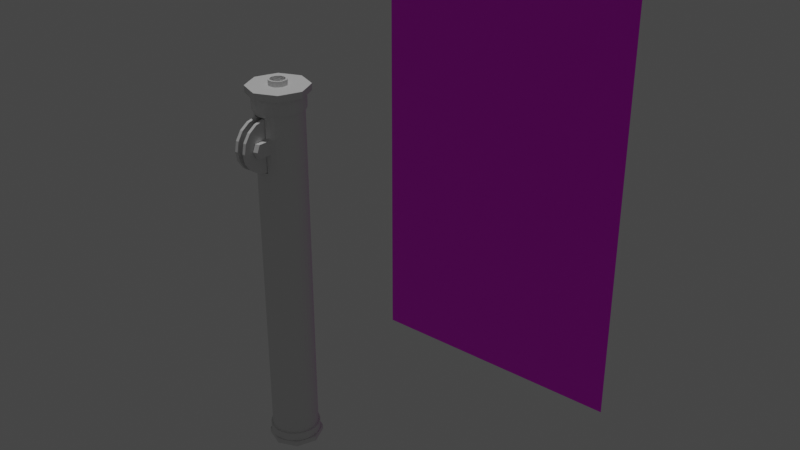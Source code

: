 # Source: pipetteTop.blend  (saved by Blender 2.80.75; exported with 4.5.12 LTS)
import bpy
from mathutils import Matrix  # noqa: F401  (used for matrix-valued properties, if any)

bpy.ops.wm.read_factory_settings(use_empty=True)
scene = bpy.context.scene
scene.name = 'Scene'

# ---- collections
col_collection = bpy.data.collections.new('Collection'); scene.collection.children.link(col_collection)

# ---- images (referenced by path relative to the original .blend; pixels are not part of the script)
import os
ASSET_DIR = os.environ.get("B2B_ASSET_DIR", "")  # directory of the original .blend (textures are referenced by path, not embedded)
HERE = os.path.dirname(os.path.abspath(__file__))  # packed textures are extracted next to this script under _unpacked/

def load_image(name, relpath, width, height, colorspace="sRGB"):
    """Load a texture the original file referenced (path relative to the .blend, or extracted next to this script)."""
    p = next((c for c in (os.path.join(HERE, relpath), os.path.join(ASSET_DIR, relpath)) if relpath and os.path.exists(c)), "")
    if p:
        img = bpy.data.images.load(p, check_existing=True)
        img.name = name
    else:  # same state as the original file: an image datablock whose file is absent (Cycles renders it pink)
        img = bpy.data.images.new(name, width, height)
        img.source = "FILE"
        img.filepath = "//" + (relpath or name)
    img.colorspace_settings.name = colorspace
    return img
img_20190821_101913_jpg = load_image('20190821_101913.jpg', 'refferences/20190821_101913.jpg', 1024, 1024, 'sRGB')

# ---- materials (node trees are filled in below, after node groups)
mat_material_001 = bpy.data.materials.new('Material.001')
mat_material_001.use_transparent_shadow = False

# ---- material node trees
mat_material_001.use_nodes = True; mat_material_001.node_tree.nodes.clear()
_N = mat_material_001.node_tree.nodes; _L = mat_material_001.node_tree.links
n0 = _N.new('ShaderNodeOutputMaterial'); n0.name = 'Material Output'; n0.location = (300, 300)
n1 = _N.new('ShaderNodeBsdfPrincipled'); n1.name = 'Principled BSDF'; n1.location = (10, 300)
n1.distribution = 'GGX'
n1.subsurface_method = 'BURLEY'
n1.inputs[3].default_value = 1.45
n1.inputs[27].default_value = (0.0, 0.0, 0.0, 1.0)
n1.inputs[28].default_value = 1.0
n2 = _N.new('ShaderNodeTexImage'); n2.name = 'Image Texture'; n2.location = (-280, 280)
n2.image = img_20190821_101913_jpg
n3 = _N.new('ShaderNodeTexCoord'); n3.name = 'Texture Coordinate'; n3.location = (-470, 280)
_L.new(n1.outputs[0], n0.inputs[0])
_L.new(n2.outputs[0], n1.inputs[0])
_L.new(n3.outputs[2], n2.inputs[0])
n0.is_active_output = True

# ---- world
world_world = bpy.data.worlds.new('World'); scene.world = world_world
world_world.use_nodes = True; world_world.node_tree.nodes.clear()
_N = world_world.node_tree.nodes; _L = world_world.node_tree.links
n0 = _N.new('ShaderNodeOutputWorld'); n0.name = 'World Output'; n0.location = (300, 300)
n1 = _N.new('ShaderNodeBackground'); n1.name = 'Background'; n1.location = (10, 300)
n1.inputs[0].default_value = (0.05088, 0.05088, 0.05088, 1.0)
_L.new(n1.outputs[0], n0.inputs[0])
n0.is_active_output = True
world_world.color = (0.05088, 0.05088, 0.05088)
world_world.use_sun_shadow = False
world_world.sun_shadow_jitter_overblur = 0.0

# ---- lights
light_sun = bpy.data.lights.new('Sun', 'SUN')
light_sun.transmission_factor = 0.0
light_sun.energy = 1.0
light_sun.shadow_soft_size = 0.125

# ---- meshes
me_plane = bpy.data.meshes.new('Plane')
me_plane.from_pydata([(-1.0, -1.0, 0.0), (1.0, -1.0, 0.0), (-1.0, 1.0, 0.0), (1.0, 1.0, 0.0)], [], [(0, 1, 3, 2)])
_uv = me_plane.uv_layers.new(name='UVMap')
_uv.uv.foreach_set('vector', [0.0, 0.0, 1.0, 0.0, 1.0, 1.0, 0.0, 1.0])
me_plane.materials.append(mat_material_001)
me_plane.use_remesh_preserve_volume = False
me_plane.use_remesh_preserve_attributes = False
me_plane.use_mirror_vertex_groups = False
me_plane.update()
me_cylinder_002 = bpy.data.meshes.new('Cylinder.002')
me_cylinder_002.from_pydata([(0.0, 100.0, -100.0), (0.0, 100.0, 100.0), (19.51, 98.08, -100.0), (19.51, 98.08, 100.0), (38.27, 92.39, -100.0), (38.27, 92.39, 100.0), (55.56, 83.15, -100.0), (55.56, 83.15, 100.0), (70.71, 70.71, -100.0), (70.71, 70.71, 100.0), (83.15, 55.56, -100.0), (83.15, 55.56, 100.0), (92.39, 38.27, -100.0), (92.39, 38.27, 100.0), (98.08, 19.51, -100.0), (98.08, 19.51, 100.0), (100.0, 7.55e-06, -100.0), (100.0, 7.55e-06, 100.0), (98.08, -19.51, -100.0), (98.08, -19.51, 100.0), (92.39, -38.27, -100.0), (92.39, -38.27, 100.0), (83.15, -55.56, -100.0), (83.15, -55.56, 100.0), (70.71, -70.71, -100.0), (70.71, -70.71, 100.0), (55.56, -83.15, -100.0), (55.56, -83.15, 100.0), (38.27, -92.39, -100.0), (38.27, -92.39, 100.0), (19.51, -98.08, -100.0), (19.51, -98.08, 100.0), (-3.258e-05, -100.0, -100.0), (-3.258e-05, -100.0, 100.0), (-19.51, -98.08, -100.0), (-19.51, -98.08, 100.0), (-38.27, -92.39, -100.0), (-38.27, -92.39, 100.0), (-55.56, -83.15, -100.0), (-55.56, -83.15, 100.0), (-70.71, -70.71, -100.0), (-70.71, -70.71, 100.0), (-83.15, -55.56, -100.0), (-83.15, -55.56, 100.0), (-92.39, -38.27, -100.0), (-92.39, -38.27, 100.0), (-98.08, -19.51, -100.0), (-98.08, -19.51, 100.0), (-100.0, 9.656e-05, -100.0), (-100.0, 9.656e-05, 100.0), (-98.08, 19.51, -100.0), (-98.08, 19.51, 100.0), (-92.39, 38.27, -100.0), (-92.39, 38.27, 100.0), (-83.15, 55.56, -100.0), (-83.15, 55.56, 100.0), (-70.71, 70.71, -100.0), (-70.71, 70.71, 100.0), (-55.56, 83.15, -100.0), (-55.56, 83.15, 100.0), (-38.27, 92.39, -100.0), (-38.27, 92.39, 100.0), (-19.51, 98.08, -100.0), (-19.51, 98.08, 100.0), (-7.276e-12, 100.0, -104.9), (19.51, 98.08, -104.9), (19.51, 98.08, 108.4), (-7.276e-12, 100.0, 108.4), (38.27, 92.39, -104.9), (38.27, 92.39, 108.4), (55.56, 83.15, -104.9), (55.56, 83.15, 108.4), (70.71, 70.71, -104.9), (70.71, 70.71, 108.4), (83.15, 55.56, -104.9), (83.15, 55.56, 108.4), (92.39, 38.27, -104.9), (92.39, 38.27, 108.4), (98.08, 19.51, -104.9), (98.08, 19.51, 108.4), (100.0, 7.55e-06, -104.9), (100.0, 7.55e-06, 108.4), (98.08, -19.51, -104.9), (98.08, -19.51, 108.4), (92.39, -38.27, -104.9), (92.39, -38.27, 108.4), (83.15, -55.56, -104.9), (83.15, -55.56, 108.4), (70.71, -70.71, -104.9), (70.71, -70.71, 108.4), (55.56, -83.15, -104.9), (55.56, -83.15, 108.4), (38.27, -92.39, -104.9), (38.27, -92.39, 108.4), (19.51, -98.08, -104.9), (19.51, -98.08, 108.4), (-3.258e-05, -100.0, -104.9), (-3.258e-05, -100.0, 108.4), (-19.51, -98.08, -104.9), (-19.51, -98.08, 108.4), (-38.27, -92.39, -104.9), (-38.27, -92.39, 108.4), (-55.56, -83.15, -104.9), (-55.56, -83.15, 108.4), (-70.71, -70.71, -104.9), (-70.71, -70.71, 108.4), (-83.15, -55.56, -104.9), (-83.15, -55.56, 108.4), (-92.39, -38.27, -104.9), (-92.39, -38.27, 108.4), (-98.08, -19.51, -104.9), (-98.08, -19.51, 108.4), (-100.0, 9.656e-05, -104.9), (-100.0, 9.656e-05, 108.4), (-98.08, 19.51, -104.9), (-98.08, 19.51, 108.4), (-92.39, 38.27, -104.9), (-92.39, 38.27, 108.4), (-83.15, 55.56, -104.9), (-83.15, 55.56, 108.4), (-70.71, 70.71, -104.9), (-70.71, 70.71, 108.4), (-55.56, 83.15, -104.9), (-55.56, 83.15, 108.4), (-38.27, 92.39, -104.9), (-38.27, 92.39, 108.4), (-19.51, 98.08, -104.9), (-19.51, 98.08, 108.4), (-1.96e-05, 108.0, -99.84), (21.08, 106.0, -99.84), (21.08, 106.0, 99.84), (-1.96e-05, 108.0, 99.84), (41.34, 99.81, -99.84), (41.34, 99.81, 99.84), (60.02, 89.82, -99.84), (60.02, 89.82, 99.84), (76.39, 76.39, -99.84), (76.39, 76.39, 99.84), (89.82, 60.02, -99.84), (89.82, 60.02, 99.84), (99.81, 41.34, -99.84), (99.81, 41.34, 99.84), (106.0, 21.08, -99.84), (106.0, 21.08, 99.84), (108.0, 5.694e-06, -99.84), (108.0, 5.694e-06, 99.84), (106.0, -21.08, -99.84), (106.0, -21.08, 99.84), (99.81, -41.34, -99.84), (99.81, -41.34, 99.84), (89.82, -60.02, -99.84), (89.82, -60.02, 99.84), (76.39, -76.39, -99.84), (76.39, -76.39, 99.84), (60.02, -89.82, -99.84), (60.02, -89.82, 99.84), (41.34, -99.81, -99.84), (41.34, -99.81, 99.84), (21.08, -106.0, -99.84), (21.08, -106.0, 99.84), (-5.48e-05, -108.0, -99.84), (-5.48e-05, -108.0, 99.84), (-21.08, -106.0, -99.84), (-21.08, -106.0, 99.84), (-41.34, -99.81, -99.84), (-41.34, -99.81, 99.84), (-60.02, -89.82, -99.84), (-60.02, -89.82, 99.84), (-76.39, -76.39, -99.84), (-76.39, -76.39, 99.84), (-89.82, -60.02, -99.84), (-89.82, -60.02, 99.84), (-99.81, -41.34, -99.84), (-99.81, -41.34, 99.84), (-106.0, -21.08, -99.84), (-106.0, -21.08, 99.84), (-108.0, 0.0001019, -99.84), (-108.0, 0.0001019, 99.84), (-106.0, 21.08, -99.84), (-106.0, 21.08, 99.84), (-99.81, 41.34, -99.84), (-99.81, 41.34, 99.84), (-89.82, 60.02, -99.84), (-89.82, 60.02, 99.84), (-76.39, 76.39, -99.84), (-76.39, 76.39, 99.84), (-60.02, 89.82, -99.84), (-60.02, 89.82, 99.84), (-41.34, 99.81, -99.84), (-41.34, 99.81, 99.84), (-21.08, 106.0, -99.84), (-21.08, 106.0, 99.84), (-1.96e-05, 108.0, -104.7), (21.08, 106.0, -104.7), (21.08, 106.0, 108.2), (-1.96e-05, 108.0, 108.2), (41.34, 99.81, -104.7), (41.34, 99.81, 108.2), (60.02, 89.82, -104.7), (60.02, 89.82, 108.2), (76.39, 76.39, -104.7), (76.39, 76.39, 108.2), (89.82, 60.02, -104.7), (89.82, 60.02, 108.2), (99.81, 41.34, -104.7), (99.81, 41.34, 108.2), (106.0, 21.08, -104.7), (106.0, 21.08, 108.2), (108.0, 5.694e-06, -104.7), (108.0, 5.694e-06, 108.2), (106.0, -21.08, -104.7), (106.0, -21.08, 108.2), (99.81, -41.34, -104.7), (99.81, -41.34, 108.2), (89.82, -60.02, -104.7), (89.82, -60.02, 108.2), (76.39, -76.39, -104.7), (76.39, -76.39, 108.2), (60.02, -89.82, -104.7), (60.02, -89.82, 108.2), (41.34, -99.81, -104.7), (41.34, -99.81, 108.2), (21.08, -106.0, -104.7), (21.08, -106.0, 108.2), (-5.48e-05, -108.0, -104.7), (-5.48e-05, -108.0, 108.2), (-21.08, -106.0, -104.7), (-21.08, -106.0, 108.2), (-41.34, -99.81, -104.7), (-41.34, -99.81, 108.2), (-60.02, -89.82, -104.7), (-60.02, -89.82, 108.2), (-76.39, -76.39, -104.7), (-76.39, -76.39, 108.2), (-89.82, -60.02, -104.7), (-89.82, -60.02, 108.2), (-99.81, -41.34, -104.7), (-99.81, -41.34, 108.2), (-106.0, -21.08, -104.7), (-106.0, -21.08, 108.2), (-108.0, 0.0001019, -104.7), (-108.0, 0.0001019, 108.2), (-106.0, 21.08, -104.7), (-106.0, 21.08, 108.2), (-99.81, 41.34, -104.7), (-99.81, 41.34, 108.2), (-89.82, 60.02, -104.7), (-89.82, 60.02, 108.2), (-76.39, 76.39, -104.7), (-76.39, 76.39, 108.2), (-60.02, 89.82, -104.7), (-60.02, 89.82, 108.2), (-41.34, 99.81, -104.7), (-41.34, 99.81, 108.2), (-21.08, 106.0, -104.7), (-21.08, 106.0, 108.2), (0.0, 100.0, 97.58), (19.51, 98.08, 97.58), (38.27, 92.39, 97.58), (55.56, 83.15, 97.58), (70.71, 70.71, 97.58), (83.15, 55.56, 97.58), (92.39, 38.27, 97.58), (98.08, 19.51, 97.58), (100.0, 7.55e-06, 97.58), (98.08, -19.51, 97.58), (92.39, -38.27, 97.58), (83.15, -55.56, 97.58), (70.71, -70.71, 97.58), (55.56, -83.15, 97.58), (38.27, -92.39, 97.58), (19.51, -98.08, 97.58), (-3.258e-05, -100.0, 97.58), (-19.51, -98.08, 97.58), (-38.27, -92.39, 97.58), (-55.56, -83.15, 97.58), (-70.71, -70.71, 97.58), (-83.15, -55.56, 97.58), (-92.39, -38.27, 97.58), (-98.08, -19.51, 97.58), (-100.0, 9.656e-05, 97.58), (-98.08, 19.51, 97.58), (-92.39, 38.27, 97.58), (-83.15, 55.56, 97.58), (-70.71, 70.71, 97.58), (-55.56, 83.15, 97.58), (-38.27, 92.39, 97.58), (-19.51, 98.08, 97.58), (19.51, 98.08, 66.78), (38.27, 92.39, 66.78), (55.56, 83.15, 66.78), (70.71, 70.71, 66.78), (83.15, 55.56, 66.78), (92.39, 38.27, 66.78), (98.08, 19.51, 66.78), (100.0, 7.55e-06, 66.78), (98.08, -19.51, 66.78), (92.39, -38.27, 66.78), (83.15, -55.56, 66.78), (70.71, -70.71, 66.78), (55.56, -83.15, 66.78), (38.27, -92.39, 66.78), (19.51, -98.08, 66.78), (-3.258e-05, -100.0, 66.78), (-19.51, -98.08, 66.78), (-38.27, -92.39, 66.78), (-55.56, -83.15, 66.78), (-70.71, -70.71, 66.78), (-83.15, -55.56, 66.78), (-92.39, -38.27, 66.78), (-98.08, -19.51, 66.78), (-100.0, 9.656e-05, 66.78), (-98.08, 19.51, 66.78), (-92.39, 38.27, 66.78), (-83.15, 55.56, 66.78), (-70.71, 70.71, 66.78), (-55.56, 83.15, 66.78), (-38.27, 92.39, 66.78), (-19.51, 98.08, 66.78), (0.0, 100.0, 66.78), (-7.276e-12, 100.0, 78.26), (-7.276e-12, 100.0, 86.1), (19.51, 98.08, 86.1), (19.51, 98.08, 78.26), (38.27, 92.39, 86.1), (38.27, 92.39, 78.26), (55.56, 83.15, 86.1), (55.56, 83.15, 78.26), (70.71, 70.71, 86.1), (70.71, 70.71, 78.26), (83.15, 55.56, 86.1), (83.15, 55.56, 78.26), (92.39, 38.27, 86.1), (92.39, 38.27, 78.26), (98.08, 19.51, 86.1), (98.08, 19.51, 78.26), (100.0, 7.55e-06, 86.1), (100.0, 7.55e-06, 78.26), (98.08, -19.51, 86.1), (98.08, -19.51, 78.26), (92.39, -38.27, 86.1), (92.39, -38.27, 78.26), (83.15, -55.56, 86.1), (83.15, -55.56, 78.26), (70.71, -70.71, 86.1), (70.71, -70.71, 78.26), (55.56, -83.15, 86.1), (55.56, -83.15, 78.26), (38.27, -92.39, 86.1), (38.27, -92.39, 78.26), (19.51, -98.08, 86.1), (19.51, -98.08, 78.26), (-38.27, -71.74, 97.58), (-19.51, -77.43, 97.58), (-3.258e-05, -79.35, 97.58), (19.51, -77.43, 97.58), (-38.27, -92.39, 86.1), (-38.27, -92.39, 78.26), (-55.56, -83.15, 86.1), (-55.56, -83.15, 78.26), (-70.71, -70.71, 86.1), (-70.71, -70.71, 78.26), (-83.15, -55.56, 86.1), (-83.15, -55.56, 78.26), (-92.39, -38.27, 86.1), (-92.39, -38.27, 78.26), (-98.08, -19.51, 86.1), (-98.08, -19.51, 78.26), (-100.0, 9.656e-05, 86.1), (-100.0, 9.656e-05, 78.26), (-98.08, 19.51, 86.1), (-98.08, 19.51, 78.26), (-92.39, 38.27, 86.1), (-92.39, 38.27, 78.26), (-83.15, 55.56, 86.1), (-83.15, 55.56, 78.26), (-70.71, 70.71, 86.1), (-70.71, 70.71, 78.26), (-55.56, 83.15, 86.1), (-55.56, 83.15, 78.26), (-38.27, 92.39, 86.1), (-38.27, 92.39, 78.26), (-19.51, 98.08, 86.1), (-19.51, 98.08, 78.26), (19.51, -77.43, 66.78), (-3.258e-05, -79.35, 66.78), (-19.51, -77.43, 66.78), (-38.27, -71.74, 66.78), (19.51, -77.43, 86.1), (19.51, -77.43, 78.26), (-38.27, -71.74, 86.1), (-38.27, -71.74, 78.26), (-38.27, -71.74, 82.18), (-7.276e-12, 100.0, 82.18), (19.51, 98.08, 82.18), (38.27, 92.39, 82.18), (55.56, 83.15, 82.18), (70.71, 70.71, 82.18), (83.15, 55.56, 82.18), (92.39, 38.27, 82.18), (98.08, 19.51, 82.18), (100.0, 7.55e-06, 82.18), (98.08, -19.51, 82.18), (92.39, -38.27, 82.18), (83.15, -55.56, 82.18), (70.71, -70.71, 82.18), (55.56, -83.15, 82.18), (38.27, -92.39, 82.18), (19.51, -98.08, 82.18), (19.51, -77.43, 82.18), (-38.27, -92.39, 82.18), (-55.56, -83.15, 82.18), (-70.71, -70.71, 82.18), (-83.15, -55.56, 82.18), (-92.39, -38.27, 82.18), (-98.08, -19.51, 82.18), (-100.0, 9.656e-05, 82.18), (-98.08, 19.51, 82.18), (-92.39, 38.27, 82.18), (-83.15, 55.56, 82.18), (-70.71, 70.71, 82.18), (-55.56, 83.15, 82.18), (-38.27, 92.39, 82.18), (-19.51, 98.08, 82.18), (38.27, -161.7, 82.18), (38.27, -148.9, 78.26), (19.51, -167.4, 82.18), (19.51, -154.6, 78.26), (-38.27, -161.7, 82.18), (-38.27, -148.9, 78.26), (-55.56, -152.5, 82.18), (-55.56, -139.6, 78.26), (38.27, -148.9, 86.1), (19.51, -154.6, 86.1), (-38.27, -148.9, 86.1), (-55.56, -139.6, 86.1)], [], [(256, 1, 3, 257), (257, 3, 5, 258), (258, 5, 7, 259), (259, 7, 9, 260), (260, 9, 11, 261), (261, 11, 13, 262), (262, 13, 15, 263), (263, 15, 17, 264), (264, 17, 19, 265), (265, 19, 21, 266), (266, 21, 23, 267), (267, 23, 25, 268), (268, 25, 27, 269), (269, 27, 29, 270), (270, 29, 31, 271), (271, 31, 33, 272), (272, 33, 35, 273), (273, 35, 37, 274), (274, 37, 39, 275), (275, 39, 41, 276), (276, 41, 43, 277), (277, 43, 45, 278), (278, 45, 47, 279), (279, 47, 49, 280), (280, 49, 51, 281), (281, 51, 53, 282), (282, 53, 55, 283), (283, 55, 57, 284), (284, 57, 59, 285), (285, 59, 61, 286), (110, 108, 236, 238), (286, 61, 63, 287), (287, 63, 1, 256), (24, 26, 154, 152), (66, 67, 127, 125, 123, 121, 119, 117, 115, 113, 111, 109, 107, 105, 103, 101, 99, 97, 95, 93, 91, 89, 87, 85, 83, 81, 79, 77, 75, 73, 71, 69), (64, 65, 68, 70, 72, 74, 76, 78, 80, 82, 84, 86, 88, 90, 92, 94, 96, 98, 100, 102, 104, 106, 108, 110, 112, 114, 116, 118, 120, 122, 124, 126), (58, 60, 188, 186), (107, 109, 237, 235), (108, 106, 234, 236), (25, 23, 151, 153), (59, 57, 185, 187), (105, 107, 235, 233), (22, 24, 152, 150), (56, 58, 186, 184), (106, 104, 232, 234), (103, 105, 233, 231), (23, 21, 149, 151), (57, 55, 183, 185), (104, 102, 230, 232), (20, 22, 150, 148), (54, 56, 184, 182), (101, 103, 231, 229), (102, 100, 228, 230), (21, 19, 147, 149), (55, 53, 181, 183), (99, 101, 229, 227), (18, 20, 148, 146), (52, 54, 182, 180), (100, 98, 226, 228), (97, 99, 227, 225), (19, 17, 145, 147), (53, 51, 179, 181), (98, 96, 224, 226), (16, 18, 146, 144), (50, 52, 180, 178), (95, 97, 225, 223), (96, 94, 222, 224), (17, 15, 143, 145), (51, 49, 177, 179), (93, 95, 223, 221), (14, 16, 144, 142), (48, 50, 178, 176), (94, 92, 220, 222), (91, 93, 221, 219), (15, 13, 141, 143), (49, 47, 175, 177), (92, 90, 218, 220), (12, 14, 142, 140), (46, 48, 176, 174), (89, 91, 219, 217), (90, 88, 216, 218), (13, 11, 139, 141), (47, 45, 173, 175), (87, 89, 217, 215), (10, 12, 140, 138), (44, 46, 174, 172), (88, 86, 214, 216), (85, 87, 215, 213), (11, 9, 137, 139), (45, 43, 171, 173), (86, 84, 212, 214), (8, 10, 138, 136), (42, 44, 172, 170), (83, 85, 213, 211), (84, 82, 210, 212), (9, 7, 135, 137), (43, 41, 169, 171), (81, 83, 211, 209), (174, 176, 240, 238), (141, 139, 203, 205), (159, 157, 221, 223), (177, 175, 239, 241), (140, 142, 206, 204), (158, 160, 224, 222), (143, 141, 205, 207), (176, 178, 242, 240), (161, 159, 223, 225), (179, 177, 241, 243), (142, 144, 208, 206), (160, 162, 226, 224), (145, 143, 207, 209), (178, 180, 244, 242), (163, 161, 225, 227), (181, 179, 243, 245), (144, 146, 210, 208), (162, 164, 228, 226), (147, 145, 209, 211), (128, 129, 193, 192), (180, 182, 246, 244), (165, 163, 227, 229), (130, 131, 195, 194), (183, 181, 245, 247), (146, 148, 212, 210), (164, 166, 230, 228), (149, 147, 211, 213), (182, 184, 248, 246), (167, 165, 229, 231), (129, 132, 196, 193), (185, 183, 247, 249), (148, 150, 214, 212), (133, 130, 194, 197), (166, 168, 232, 230), (151, 149, 213, 215), (184, 186, 250, 248), (169, 167, 231, 233), (132, 134, 198, 196), (187, 185, 249, 251), (150, 152, 216, 214), (135, 133, 197, 199), (168, 170, 234, 232), (153, 151, 215, 217), (186, 188, 252, 250), (171, 169, 233, 235), (134, 136, 200, 198), (189, 187, 251, 253), (152, 154, 218, 216), (137, 135, 199, 201), (170, 172, 236, 234), (155, 153, 217, 219), (188, 190, 254, 252), (173, 171, 235, 237), (136, 138, 202, 200), (191, 189, 253, 255), (154, 156, 220, 218), (139, 137, 201, 203), (172, 174, 238, 236), (157, 155, 219, 221), (190, 128, 192, 254), (175, 173, 237, 239), (138, 140, 204, 202), (131, 191, 255, 195), (156, 158, 222, 220), (61, 59, 187, 189), (27, 25, 153, 155), (109, 111, 239, 237), (112, 110, 238, 240), (60, 62, 190, 188), (26, 28, 156, 154), (111, 113, 241, 239), (63, 61, 189, 191), (29, 27, 155, 157), (114, 112, 240, 242), (113, 115, 243, 241), (62, 0, 128, 190), (28, 30, 158, 156), (116, 114, 242, 244), (1, 63, 191, 131), (31, 29, 157, 159), (115, 117, 245, 243), (65, 64, 192, 193), (118, 116, 244, 246), (67, 66, 194, 195), (30, 32, 160, 158), (117, 119, 247, 245), (68, 65, 193, 196), (33, 31, 159, 161), (120, 118, 246, 248), (66, 69, 197, 194), (119, 121, 249, 247), (70, 68, 196, 198), (32, 34, 162, 160), (122, 120, 248, 250), (69, 71, 199, 197), (35, 33, 161, 163), (121, 123, 251, 249), (72, 70, 198, 200), (124, 122, 250, 252), (0, 2, 129, 128), (71, 73, 201, 199), (34, 36, 164, 162), (123, 125, 253, 251), (3, 1, 131, 130), (74, 72, 200, 202), (37, 35, 163, 165), (126, 124, 252, 254), (73, 75, 203, 201), (125, 127, 255, 253), (76, 74, 202, 204), (36, 38, 166, 164), (64, 126, 254, 192), (2, 4, 132, 129), (75, 77, 205, 203), (39, 37, 165, 167), (127, 67, 195, 255), (5, 3, 130, 133), (78, 76, 204, 206), (77, 79, 207, 205), (38, 40, 168, 166), (4, 6, 134, 132), (80, 78, 206, 208), (41, 39, 167, 169), (7, 5, 133, 135), (79, 81, 209, 207), (82, 80, 208, 210), (40, 42, 170, 168), (6, 8, 136, 134), (382, 287, 256, 321), (380, 286, 287, 382), (378, 285, 286, 380), (376, 284, 285, 378), (374, 283, 284, 376), (372, 282, 283, 374), (370, 281, 282, 372), (368, 280, 281, 370), (366, 279, 280, 368), (364, 278, 279, 366), (362, 277, 278, 364), (360, 276, 277, 362), (358, 275, 276, 360), (356, 274, 275, 358), (302, 351, 389, 384), (304, 303, 385, 386), (272, 273, 353, 354), (348, 270, 271, 350), (346, 269, 270, 348), (344, 268, 269, 346), (342, 267, 268, 344), (340, 266, 267, 342), (338, 265, 266, 340), (336, 264, 265, 338), (334, 263, 264, 336), (332, 262, 263, 334), (330, 261, 262, 332), (328, 260, 261, 330), (326, 259, 260, 328), (324, 258, 259, 326), (322, 257, 258, 324), (321, 256, 257, 322), (0, 319, 288, 2), (2, 288, 289, 4), (4, 289, 290, 6), (6, 290, 291, 8), (8, 291, 292, 10), (10, 292, 293, 12), (12, 293, 294, 14), (14, 294, 295, 16), (16, 295, 296, 18), (18, 296, 297, 20), (20, 297, 298, 22), (22, 298, 299, 24), (24, 299, 300, 26), (26, 300, 301, 28), (28, 301, 302, 30), (30, 302, 303, 32), (32, 303, 304, 34), (34, 304, 305, 36), (36, 305, 306, 38), (38, 306, 307, 40), (40, 307, 308, 42), (42, 308, 309, 44), (44, 309, 310, 46), (46, 310, 311, 48), (48, 311, 312, 50), (50, 312, 313, 52), (52, 313, 314, 54), (54, 314, 315, 56), (56, 315, 316, 58), (58, 316, 317, 60), (60, 317, 318, 62), (62, 318, 319, 0), (319, 320, 323, 288), (393, 321, 322, 394), (288, 323, 325, 289), (394, 322, 324, 395), (289, 325, 327, 290), (395, 324, 326, 396), (290, 327, 329, 291), (396, 326, 328, 397), (291, 329, 331, 292), (397, 328, 330, 398), (292, 331, 333, 293), (398, 330, 332, 399), (293, 333, 335, 294), (399, 332, 334, 400), (294, 335, 337, 295), (400, 334, 336, 401), (295, 337, 339, 296), (401, 336, 338, 402), (296, 339, 341, 297), (402, 338, 340, 403), (297, 341, 343, 298), (403, 340, 342, 404), (298, 343, 345, 299), (404, 342, 344, 405), (299, 345, 347, 300), (405, 344, 346, 406), (300, 347, 349, 301), (406, 346, 348, 407), (301, 349, 351, 302), (411, 359, 431, 430), (357, 305, 387, 391), (408, 350, 388, 409), (303, 302, 384, 385), (273, 274, 352, 353), (410, 357, 391, 392), (350, 271, 355, 388), (305, 357, 359, 306), (410, 356, 434, 428), (306, 359, 361, 307), (411, 358, 360, 412), (307, 361, 363, 308), (412, 360, 362, 413), (308, 363, 365, 309), (413, 362, 364, 414), (309, 365, 367, 310), (414, 364, 366, 415), (310, 367, 369, 311), (415, 366, 368, 416), (311, 369, 371, 312), (416, 368, 370, 417), (312, 371, 373, 313), (417, 370, 372, 418), (313, 373, 375, 314), (418, 372, 374, 419), (314, 375, 377, 315), (419, 374, 376, 420), (315, 377, 379, 316), (420, 376, 378, 421), (316, 379, 381, 317), (421, 378, 380, 422), (317, 381, 383, 318), (422, 380, 382, 423), (318, 383, 320, 319), (423, 382, 321, 393), (271, 272, 354, 355), (274, 356, 390, 352), (305, 304, 386, 387), (383, 423, 393, 320), (381, 422, 423, 383), (379, 421, 422, 381), (377, 420, 421, 379), (375, 419, 420, 377), (373, 418, 419, 375), (371, 417, 418, 373), (369, 416, 417, 371), (367, 415, 416, 369), (365, 414, 415, 367), (363, 413, 414, 365), (361, 412, 413, 363), (359, 411, 412, 361), (359, 357, 429, 431), (356, 410, 392, 390), (351, 408, 409, 389), (348, 350, 433, 432), (347, 406, 407, 349), (345, 405, 406, 347), (343, 404, 405, 345), (341, 403, 404, 343), (339, 402, 403, 341), (337, 401, 402, 339), (335, 400, 401, 337), (333, 399, 400, 335), (331, 398, 399, 333), (329, 397, 398, 331), (327, 396, 397, 329), (325, 395, 396, 327), (323, 394, 395, 325), (320, 393, 394, 323), (424, 432, 433, 426), (428, 434, 435, 430), (429, 428, 430, 431), (425, 424, 426, 427), (349, 407, 424, 425), (407, 348, 432, 424), (356, 358, 435, 434), (358, 411, 430, 435), (350, 408, 426, 433), (357, 410, 428, 429), (351, 349, 425, 427), (408, 351, 427, 426)])
_uv = me_cylinder_002.uv_layers.new(name='UVMap')
_uv.uv.foreach_set('vector', [1.0, 0.9939, 1.0, 1.0, 0.9688, 1.0, 0.9688, 0.9939, 0.9688, 0.9939, 0.9688, 1.0, 0.9375, 1.0, 0.9375, 0.9939, 0.9375, 0.9939, 0.9375, 1.0, 0.9062, 1.0, 0.9062, 0.9939, 0.9062, 0.9939, 0.9062, 1.0, 0.875, 1.0, 0.875, 0.9939, 0.875, 0.9939, 0.875, 1.0, 0.8438, 1.0, 0.8438, 0.9939, 0.8438, 0.9939, 0.8438, 1.0, 0.8125, 1.0, 0.8125, 0.9939, 0.8125, 0.9939, 0.8125, 1.0, 0.7812, 1.0, 0.7812, 0.9939, 0.7812, 0.9939, 0.7812, 1.0, 0.75, 1.0, 0.75, 0.9939, 0.75, 0.9939, 0.75, 1.0, 0.7188, 1.0, 0.7188, 0.9939, 0.7188, 0.9939, 0.7188, 1.0, 0.6875, 1.0, 0.6875, 0.9939, 0.6875, 0.9939, 0.6875, 1.0, 0.6562, 1.0, 0.6562, 0.9939, 0.6562, 0.9939, 0.6562, 1.0, 0.625, 1.0, 0.625, 0.9939, 0.625, 0.9939, 0.625, 1.0, 0.5938, 1.0, 0.5938, 0.9939, 0.5938, 0.9939, 0.5938, 1.0, 0.5625, 1.0, 0.5625, 0.9939, 0.5625, 0.9939, 0.5625, 1.0, 0.5312, 1.0, 0.5312, 0.9939, 0.5312, 0.9939, 0.5312, 1.0, 0.5, 1.0, 0.5, 0.9939, 0.5, 0.9939, 0.5, 1.0, 0.4688, 1.0, 0.4688, 0.9939, 0.4688, 0.9939, 0.4688, 1.0, 0.4375, 1.0, 0.4375, 0.9939, 0.4375, 0.9939, 0.4375, 1.0, 0.4062, 1.0, 0.4062, 0.9939, 0.4062, 0.9939, 0.4062, 1.0, 0.375, 1.0, 0.375, 0.9939, 0.375, 0.9939, 0.375, 1.0, 0.3438, 1.0, 0.3438, 0.9939, 0.3438, 0.9939, 0.3438, 1.0, 0.3125, 1.0, 0.3125, 0.9939, 0.3125, 0.9939, 0.3125, 1.0, 0.2812, 1.0, 0.2812, 0.9939, 0.2812, 0.9939, 0.2812, 1.0, 0.25, 1.0, 0.25, 0.9939, 0.25, 0.9939, 0.25, 1.0, 0.2188, 1.0, 0.2188, 0.9939, 0.2188, 0.9939, 0.2188, 1.0, 0.1875, 1.0, 0.1875, 0.9939, 0.1875, 0.9939, 0.1875, 1.0, 0.1562, 1.0, 0.1562, 0.9939, 0.1562, 0.9939, 0.1562, 1.0, 0.125, 1.0, 0.125, 0.9939, 0.125, 0.9939, 0.125, 1.0, 0.09375, 1.0, 0.09375, 0.9939, 0.09375, 0.9939, 0.09375, 1.0, 0.0625, 1.0, 0.0625, 0.9939, 0.5146, 0.2032, 0.5283, 0.1582, 0.5283, 0.1582, 0.5146, 0.2032, 0.0625, 0.9939, 0.0625, 1.0, 0.03125, 1.0, 0.03125, 0.9939, 0.03125, 0.9939, 0.03125, 1.0, 0.0, 1.0, 0.0, 0.9939, 0.625, 0.5, 0.5938, 0.5, 0.5938, 0.5, 0.625, 0.5, 0.2968, 0.4854, 0.25, 0.49, 0.2032, 0.4854, 0.1582, 0.4717, 0.1167, 0.4496, 0.08029, 0.4197, 0.05045, 0.3833, 0.02827, 0.3418, 0.01461, 0.2968, 0.01, 0.25, 0.01461, 0.2032, 0.02827, 0.1582, 0.05045, 0.1167, 0.08029, 0.08029, 0.1167, 0.05045, 0.1582, 0.02827, 0.2032, 0.01461, 0.25, 0.01, 0.2968, 0.01461, 0.3418, 0.02827, 0.3833, 0.05045, 0.4197, 0.08029, 0.4496, 0.1167, 0.4717, 0.1582, 0.4854, 0.2032, 0.49, 0.25, 0.4854, 0.2968, 0.4717, 0.3418, 0.4496, 0.3833, 0.4197, 0.4197, 0.3833, 0.4496, 0.3418, 0.4717, 0.75, 0.49, 0.7968, 0.4854, 0.8418, 0.4717, 0.8833, 0.4496, 0.9197, 0.4197, 0.9496, 0.3833, 0.9717, 0.3418, 0.9854, 0.2968, 0.99, 0.25, 0.9854, 0.2032, 0.9717, 0.1582, 0.9496, 0.1167, 0.9197, 0.08029, 0.8833, 0.05045, 0.8418, 0.02827, 0.7968, 0.01461, 0.75, 0.01, 0.7032, 0.01461, 0.6582, 0.02827, 0.6167, 0.05045, 0.5803, 0.08029, 0.5504, 0.1167, 0.5283, 0.1582, 0.5146, 0.2032, 0.51, 0.25, 0.5146, 0.2968, 0.5283, 0.3418, 0.5504, 0.3833, 0.5803, 0.4197, 0.6167, 0.4496, 0.6582, 0.4717, 0.7032, 0.4854, 0.09375, 0.5, 0.0625, 0.5, 0.0625, 0.5, 0.09375, 0.5, 0.05045, 0.1167, 0.02827, 0.1582, 0.02827, 0.1582, 0.05045, 0.1167, 0.5283, 0.1582, 0.5504, 0.1167, 0.5504, 0.1167, 0.5283, 0.1582, 0.625, 1.0, 0.6562, 1.0, 0.6562, 1.0, 0.625, 1.0, 0.09375, 1.0, 0.125, 1.0, 0.125, 1.0, 0.09375, 1.0, 0.08029, 0.08029, 0.05045, 0.1167, 0.05045, 0.1167, 0.08029, 0.08029, 0.6562, 0.5, 0.625, 0.5, 0.625, 0.5, 0.6562, 0.5, 0.125, 0.5, 0.09375, 0.5, 0.09375, 0.5, 0.125, 0.5, 0.5504, 0.1167, 0.5803, 0.08029, 0.5803, 0.08029, 0.5504, 0.1167, 0.1167, 0.05045, 0.08029, 0.08029, 0.08029, 0.08029, 0.1167, 0.05045, 0.6562, 1.0, 0.6875, 1.0, 0.6875, 1.0, 0.6562, 1.0, 0.125, 1.0, 0.1562, 1.0, 0.1562, 1.0, 0.125, 1.0, 0.5803, 0.08029, 0.6167, 0.05045, 0.6167, 0.05045, 0.5803, 0.08029, 0.6875, 0.5, 0.6562, 0.5, 0.6562, 0.5, 0.6875, 0.5, 0.1562, 0.5, 0.125, 0.5, 0.125, 0.5, 0.1562, 0.5, 0.1582, 0.02827, 0.1167, 0.05045, 0.1167, 0.05045, 0.1582, 0.02827, 0.6167, 0.05045, 0.6582, 0.02827, 0.6582, 0.02827, 0.6167, 0.05045, 0.6875, 1.0, 0.7188, 1.0, 0.7188, 1.0, 0.6875, 1.0, 0.1562, 1.0, 0.1875, 1.0, 0.1875, 1.0, 0.1562, 1.0, 0.2032, 0.01461, 0.1582, 0.02827, 0.1582, 0.02827, 0.2032, 0.01461, 0.7188, 0.5, 0.6875, 0.5, 0.6875, 0.5, 0.7188, 0.5, 0.1875, 0.5, 0.1562, 0.5, 0.1562, 0.5, 0.1875, 0.5, 0.6582, 0.02827, 0.7032, 0.01461, 0.7032, 0.01461, 0.6582, 0.02827, 0.25, 0.01, 0.2032, 0.01461, 0.2032, 0.01461, 0.25, 0.01, 0.7188, 1.0, 0.75, 1.0, 0.75, 1.0, 0.7188, 1.0, 0.1875, 1.0, 0.2188, 1.0, 0.2188, 1.0, 0.1875, 1.0, 0.7032, 0.01461, 0.75, 0.01, 0.75, 0.01, 0.7032, 0.01461, 0.75, 0.5, 0.7188, 0.5, 0.7188, 0.5, 0.75, 0.5, 0.2188, 0.5, 0.1875, 0.5, 0.1875, 0.5, 0.2188, 0.5, 0.2968, 0.01461, 0.25, 0.01, 0.25, 0.01, 0.2968, 0.01461, 0.75, 0.01, 0.7968, 0.01461, 0.7968, 0.01461, 0.75, 0.01, 0.75, 1.0, 0.7812, 1.0, 0.7812, 1.0, 0.75, 1.0, 0.2188, 1.0, 0.25, 1.0, 0.25, 1.0, 0.2188, 1.0, 0.3418, 0.02827, 0.2968, 0.01461, 0.2968, 0.01461, 0.3418, 0.02827, 0.7812, 0.5, 0.75, 0.5, 0.75, 0.5, 0.7812, 0.5, 0.25, 0.5, 0.2188, 0.5, 0.2188, 0.5, 0.25, 0.5, 0.7968, 0.01461, 0.8418, 0.02827, 0.8418, 0.02827, 0.7968, 0.01461, 0.3833, 0.05045, 0.3418, 0.02827, 0.3418, 0.02827, 0.3833, 0.05045, 0.7812, 1.0, 0.8125, 1.0, 0.8125, 1.0, 0.7812, 1.0, 0.25, 1.0, 0.2812, 1.0, 0.2812, 1.0, 0.25, 1.0, 0.8418, 0.02827, 0.8833, 0.05045, 0.8833, 0.05045, 0.8418, 0.02827, 0.8125, 0.5, 0.7812, 0.5, 0.7812, 0.5, 0.8125, 0.5, 0.2812, 0.5, 0.25, 0.5, 0.25, 0.5, 0.2812, 0.5, 0.4197, 0.08029, 0.3833, 0.05045, 0.3833, 0.05045, 0.4197, 0.08029, 0.8833, 0.05045, 0.9197, 0.08029, 0.9197, 0.08029, 0.8833, 0.05045, 0.8125, 1.0, 0.8438, 1.0, 0.8438, 1.0, 0.8125, 1.0, 0.2812, 1.0, 0.3125, 1.0, 0.3125, 1.0, 0.2812, 1.0, 0.4496, 0.1167, 0.4197, 0.08029, 0.4197, 0.08029, 0.4496, 0.1167, 0.8438, 0.5, 0.8125, 0.5, 0.8125, 0.5, 0.8438, 0.5, 0.3125, 0.5, 0.2812, 0.5, 0.2812, 0.5, 0.3125, 0.5, 0.9197, 0.08029, 0.9496, 0.1167, 0.9496, 0.1167, 0.9197, 0.08029, 0.4717, 0.1582, 0.4496, 0.1167, 0.4496, 0.1167, 0.4717, 0.1582, 0.8438, 1.0, 0.875, 1.0, 0.875, 1.0, 0.8438, 1.0, 0.3125, 1.0, 0.3438, 1.0, 0.3438, 1.0, 0.3125, 1.0, 0.9496, 0.1167, 0.9717, 0.1582, 0.9717, 0.1582, 0.9496, 0.1167, 0.875, 0.5, 0.8438, 0.5, 0.8438, 0.5, 0.875, 0.5, 0.3438, 0.5, 0.3125, 0.5, 0.3125, 0.5, 0.3438, 0.5, 0.4854, 0.2032, 0.4717, 0.1582, 0.4717, 0.1582, 0.4854, 0.2032, 0.9717, 0.1582, 0.9854, 0.2032, 0.9854, 0.2032, 0.9717, 0.1582, 0.875, 1.0, 0.9062, 1.0, 0.9062, 1.0, 0.875, 1.0, 0.3438, 1.0, 0.375, 1.0, 0.375, 1.0, 0.3438, 1.0, 0.49, 0.25, 0.4854, 0.2032, 0.4854, 0.2032, 0.49, 0.25, 0.2812, 0.5, 0.25, 0.5, 0.25, 0.5, 0.2812, 0.5, 0.8125, 1.0, 0.8438, 1.0, 0.8438, 1.0, 0.8125, 1.0, 0.5312, 1.0, 0.5625, 1.0, 0.5625, 1.0, 0.5312, 1.0, 0.25, 1.0, 0.2812, 1.0, 0.2812, 1.0, 0.25, 1.0, 0.8125, 0.5, 0.7812, 0.5, 0.7812, 0.5, 0.8125, 0.5, 0.5312, 0.5, 0.5, 0.5, 0.5, 0.5, 0.5312, 0.5, 0.7812, 1.0, 0.8125, 1.0, 0.8125, 1.0, 0.7812, 1.0, 0.25, 0.5, 0.2188, 0.5, 0.2188, 0.5, 0.25, 0.5, 0.5, 1.0, 0.5312, 1.0, 0.5312, 1.0, 0.5, 1.0, 0.2188, 1.0, 0.25, 1.0, 0.25, 1.0, 0.2188, 1.0, 0.7812, 0.5, 0.75, 0.5, 0.75, 0.5, 0.7812, 0.5, 0.5, 0.5, 0.4688, 0.5, 0.4688, 0.5, 0.5, 0.5, 0.75, 1.0, 0.7812, 1.0, 0.7812, 1.0, 0.75, 1.0, 0.2188, 0.5, 0.1875, 0.5, 0.1875, 0.5, 0.2188, 0.5, 0.4688, 1.0, 0.5, 1.0, 0.5, 1.0, 0.4688, 1.0, 0.1875, 1.0, 0.2188, 1.0, 0.2188, 1.0, 0.1875, 1.0, 0.75, 0.5, 0.7188, 0.5, 0.7188, 0.5, 0.75, 0.5, 0.4688, 0.5, 0.4375, 0.5, 0.4375, 0.5, 0.4688, 0.5, 0.7188, 1.0, 0.75, 1.0, 0.75, 1.0, 0.7188, 1.0, 1.0, 0.5, 0.9688, 0.5, 0.9688, 0.5, 1.0, 0.5, 0.1875, 0.5, 0.1562, 0.5, 0.1562, 0.5, 0.1875, 0.5, 0.4375, 1.0, 0.4688, 1.0, 0.4688, 1.0, 0.4375, 1.0, 0.9688, 1.0, 1.0, 1.0, 1.0, 1.0, 0.9688, 1.0, 0.1562, 1.0, 0.1875, 1.0, 0.1875, 1.0, 0.1562, 1.0, 0.7188, 0.5, 0.6875, 0.5, 0.6875, 0.5, 0.7188, 0.5, 0.4375, 0.5, 0.4062, 0.5, 0.4062, 0.5, 0.4375, 0.5, 0.6875, 1.0, 0.7188, 1.0, 0.7188, 1.0, 0.6875, 1.0, 0.1562, 0.5, 0.125, 0.5, 0.125, 0.5, 0.1562, 0.5, 0.4062, 1.0, 0.4375, 1.0, 0.4375, 1.0, 0.4062, 1.0, 0.9688, 0.5, 0.9375, 0.5, 0.9375, 0.5, 0.9688, 0.5, 0.125, 1.0, 0.1562, 1.0, 0.1562, 1.0, 0.125, 1.0, 0.6875, 0.5, 0.6562, 0.5, 0.6562, 0.5, 0.6875, 0.5, 0.9375, 1.0, 0.9688, 1.0, 0.9688, 1.0, 0.9375, 1.0, 0.4062, 0.5, 0.375, 0.5, 0.375, 0.5, 0.4062, 0.5, 0.6562, 1.0, 0.6875, 1.0, 0.6875, 1.0, 0.6562, 1.0, 0.125, 0.5, 0.09375, 0.5, 0.09375, 0.5, 0.125, 0.5, 0.375, 1.0, 0.4062, 1.0, 0.4062, 1.0, 0.375, 1.0, 0.9375, 0.5, 0.9062, 0.5, 0.9062, 0.5, 0.9375, 0.5, 0.09375, 1.0, 0.125, 1.0, 0.125, 1.0, 0.09375, 1.0, 0.6562, 0.5, 0.625, 0.5, 0.625, 0.5, 0.6562, 0.5, 0.9062, 1.0, 0.9375, 1.0, 0.9375, 1.0, 0.9062, 1.0, 0.375, 0.5, 0.3438, 0.5, 0.3438, 0.5, 0.375, 0.5, 0.625, 1.0, 0.6562, 1.0, 0.6562, 1.0, 0.625, 1.0, 0.09375, 0.5, 0.0625, 0.5, 0.0625, 0.5, 0.09375, 0.5, 0.3438, 1.0, 0.375, 1.0, 0.375, 1.0, 0.3438, 1.0, 0.9062, 0.5, 0.875, 0.5, 0.875, 0.5, 0.9062, 0.5, 0.0625, 1.0, 0.09375, 1.0, 0.09375, 1.0, 0.0625, 1.0, 0.625, 0.5, 0.5938, 0.5, 0.5938, 0.5, 0.625, 0.5, 0.875, 1.0, 0.9062, 1.0, 0.9062, 1.0, 0.875, 1.0, 0.3438, 0.5, 0.3125, 0.5, 0.3125, 0.5, 0.3438, 0.5, 0.5938, 1.0, 0.625, 1.0, 0.625, 1.0, 0.5938, 1.0, 0.0625, 0.5, 0.03125, 0.5, 0.03125, 0.5, 0.0625, 0.5, 0.3125, 1.0, 0.3438, 1.0, 0.3438, 1.0, 0.3125, 1.0, 0.875, 0.5, 0.8438, 0.5, 0.8438, 0.5, 0.875, 0.5, 0.03125, 1.0, 0.0625, 1.0, 0.0625, 1.0, 0.03125, 1.0, 0.5938, 0.5, 0.5625, 0.5, 0.5625, 0.5, 0.5938, 0.5, 0.8438, 1.0, 0.875, 1.0, 0.875, 1.0, 0.8438, 1.0, 0.3125, 0.5, 0.2812, 0.5, 0.2812, 0.5, 0.3125, 0.5, 0.5625, 1.0, 0.5938, 1.0, 0.5938, 1.0, 0.5625, 1.0, 0.03125, 0.5, 0.0, 0.5, 0.0, 0.5, 0.03125, 0.5, 0.2812, 1.0, 0.3125, 1.0, 0.3125, 1.0, 0.2812, 1.0, 0.8438, 0.5, 0.8125, 0.5, 0.8125, 0.5, 0.8438, 0.5, 0.0, 1.0, 0.03125, 1.0, 0.03125, 1.0, 0.0, 1.0, 0.5625, 0.5, 0.5312, 0.5, 0.5312, 0.5, 0.5625, 0.5, 0.0625, 1.0, 0.09375, 1.0, 0.09375, 1.0, 0.0625, 1.0, 0.5938, 1.0, 0.625, 1.0, 0.625, 1.0, 0.5938, 1.0, 0.02827, 0.1582, 0.01461, 0.2032, 0.01461, 0.2032, 0.02827, 0.1582, 0.51, 0.25, 0.5146, 0.2032, 0.5146, 0.2032, 0.51, 0.25, 0.0625, 0.5, 0.03125, 0.5, 0.03125, 0.5, 0.0625, 0.5, 0.5938, 0.5, 0.5625, 0.5, 0.5625, 0.5, 0.5938, 0.5, 0.01461, 0.2032, 0.01, 0.25, 0.01, 0.25, 0.01461, 0.2032, 0.03125, 1.0, 0.0625, 1.0, 0.0625, 1.0, 0.03125, 1.0, 0.5625, 1.0, 0.5938, 1.0, 0.5938, 1.0, 0.5625, 1.0, 0.5146, 0.2968, 0.51, 0.25, 0.51, 0.25, 0.5146, 0.2968, 0.01, 0.25, 0.01461, 0.2968, 0.01461, 0.2968, 0.01, 0.25, 0.03125, 0.5, 0.0, 0.5, 0.0, 0.5, 0.03125, 0.5, 0.5625, 0.5, 0.5312, 0.5, 0.5312, 0.5, 0.5625, 0.5, 0.5283, 0.3418, 0.5146, 0.2968, 0.5146, 0.2968, 0.5283, 0.3418, 0.0, 1.0, 0.03125, 1.0, 0.03125, 1.0, 0.0, 1.0, 0.5312, 1.0, 0.5625, 1.0, 0.5625, 1.0, 0.5312, 1.0, 0.01461, 0.2968, 0.02827, 0.3418, 0.02827, 0.3418, 0.01461, 0.2968, 0.7968, 0.4854, 0.75, 0.49, 0.75, 0.49, 0.7968, 0.4854, 0.5504, 0.3833, 0.5283, 0.3418, 0.5283, 0.3418, 0.5504, 0.3833, 0.25, 0.49, 0.2968, 0.4854, 0.2968, 0.4854, 0.25, 0.49, 0.5312, 0.5, 0.5, 0.5, 0.5, 0.5, 0.5312, 0.5, 0.02827, 0.3418, 0.05045, 0.3833, 0.05045, 0.3833, 0.02827, 0.3418, 0.8418, 0.4717, 0.7968, 0.4854, 0.7968, 0.4854, 0.8418, 0.4717, 0.5, 1.0, 0.5312, 1.0, 0.5312, 1.0, 0.5, 1.0, 0.5803, 0.4197, 0.5504, 0.3833, 0.5504, 0.3833, 0.5803, 0.4197, 0.2968, 0.4854, 0.3418, 0.4717, 0.3418, 0.4717, 0.2968, 0.4854, 0.05045, 0.3833, 0.08029, 0.4197, 0.08029, 0.4197, 0.05045, 0.3833, 0.8833, 0.4496, 0.8418, 0.4717, 0.8418, 0.4717, 0.8833, 0.4496, 0.5, 0.5, 0.4688, 0.5, 0.4688, 0.5, 0.5, 0.5, 0.6167, 0.4496, 0.5803, 0.4197, 0.5803, 0.4197, 0.6167, 0.4496, 0.3418, 0.4717, 0.3833, 0.4496, 0.3833, 0.4496, 0.3418, 0.4717, 0.4688, 1.0, 0.5, 1.0, 0.5, 1.0, 0.4688, 1.0, 0.08029, 0.4197, 0.1167, 0.4496, 0.1167, 0.4496, 0.08029, 0.4197, 0.9197, 0.4197, 0.8833, 0.4496, 0.8833, 0.4496, 0.9197, 0.4197, 0.6582, 0.4717, 0.6167, 0.4496, 0.6167, 0.4496, 0.6582, 0.4717, 1.0, 0.5, 0.9688, 0.5, 0.9688, 0.5, 1.0, 0.5, 0.3833, 0.4496, 0.4197, 0.4197, 0.4197, 0.4197, 0.3833, 0.4496, 0.4688, 0.5, 0.4375, 0.5, 0.4375, 0.5, 0.4688, 0.5, 0.1167, 0.4496, 0.1582, 0.4717, 0.1582, 0.4717, 0.1167, 0.4496, 0.9688, 1.0, 1.0, 1.0, 1.0, 1.0, 0.9688, 1.0, 0.9496, 0.3833, 0.9197, 0.4197, 0.9197, 0.4197, 0.9496, 0.3833, 0.4375, 1.0, 0.4688, 1.0, 0.4688, 1.0, 0.4375, 1.0, 0.7032, 0.4854, 0.6582, 0.4717, 0.6582, 0.4717, 0.7032, 0.4854, 0.4197, 0.4197, 0.4496, 0.3833, 0.4496, 0.3833, 0.4197, 0.4197, 0.1582, 0.4717, 0.2032, 0.4854, 0.2032, 0.4854, 0.1582, 0.4717, 0.9717, 0.3418, 0.9496, 0.3833, 0.9496, 0.3833, 0.9717, 0.3418, 0.4375, 0.5, 0.4062, 0.5, 0.4062, 0.5, 0.4375, 0.5, 0.75, 0.49, 0.7032, 0.4854, 0.7032, 0.4854, 0.75, 0.49, 0.9688, 0.5, 0.9375, 0.5, 0.9375, 0.5, 0.9688, 0.5, 0.4496, 0.3833, 0.4717, 0.3418, 0.4717, 0.3418, 0.4496, 0.3833, 0.4062, 1.0, 0.4375, 1.0, 0.4375, 1.0, 0.4062, 1.0, 0.2032, 0.4854, 0.25, 0.49, 0.25, 0.49, 0.2032, 0.4854, 0.9375, 1.0, 0.9688, 1.0, 0.9688, 1.0, 0.9375, 1.0, 0.9854, 0.2968, 0.9717, 0.3418, 0.9717, 0.3418, 0.9854, 0.2968, 0.4717, 0.3418, 0.4854, 0.2968, 0.4854, 0.2968, 0.4717, 0.3418, 0.4062, 0.5, 0.375, 0.5, 0.375, 0.5, 0.4062, 0.5, 0.9375, 0.5, 0.9062, 0.5, 0.9062, 0.5, 0.9375, 0.5, 0.99, 0.25, 0.9854, 0.2968, 0.9854, 0.2968, 0.99, 0.25, 0.375, 1.0, 0.4062, 1.0, 0.4062, 1.0, 0.375, 1.0, 0.9062, 1.0, 0.9375, 1.0, 0.9375, 1.0, 0.9062, 1.0, 0.4854, 0.2968, 0.49, 0.25, 0.49, 0.25, 0.4854, 0.2968, 0.9854, 0.2032, 0.99, 0.25, 0.99, 0.25, 0.9854, 0.2032, 0.375, 0.5, 0.3438, 0.5, 0.3438, 0.5, 0.375, 0.5, 0.9062, 0.5, 0.875, 0.5, 0.875, 0.5, 0.9062, 0.5, 0.03125, 0.9683, 0.03125, 0.9939, 0.0, 0.9939, 0.0, 0.9683, 0.0625, 0.9683, 0.0625, 0.9939, 0.03125, 0.9939, 0.03125, 0.9683, 0.09375, 0.9683, 0.09375, 0.9939, 0.0625, 0.9939, 0.0625, 0.9683, 0.125, 0.9683, 0.125, 0.9939, 0.09375, 0.9939, 0.09375, 0.9683, 0.1562, 0.9683, 0.1562, 0.9939, 0.125, 0.9939, 0.125, 0.9683, 0.1875, 0.9683, 0.1875, 0.9939, 0.1562, 0.9939, 0.1562, 0.9683, 0.2188, 0.9683, 0.2188, 0.9939, 0.1875, 0.9939, 0.1875, 0.9683, 0.25, 0.9683, 0.25, 0.9939, 0.2188, 0.9939, 0.2188, 0.9683, 0.2812, 0.9683, 0.2812, 0.9939, 0.25, 0.9939, 0.25, 0.9683, 0.3125, 0.9683, 0.3125, 0.9939, 0.2812, 0.9939, 0.2812, 0.9683, 0.3438, 0.9683, 0.3438, 0.9939, 0.3125, 0.9939, 0.3125, 0.9683, 0.375, 0.9683, 0.375, 0.9939, 0.3438, 0.9939, 0.3438, 0.9683, 0.4062, 0.9683, 0.4062, 0.9939, 0.375, 0.9939, 0.375, 0.9683, 0.4375, 0.9683, 0.4375, 0.9939, 0.4062, 0.9939, 0.4062, 0.9683, 0.5312, 0.917, 0.5312, 0.9426, 0.5312, 0.9426, 0.5312, 0.917, 0.4688, 0.917, 0.5, 0.917, 0.5, 0.917, 0.4688, 0.917, 0.5, 0.9939, 0.4688, 0.9939, 0.4688, 0.9939, 0.5, 0.9939, 0.5625, 0.9683, 0.5625, 0.9939, 0.5312, 0.9939, 0.5312, 0.9683, 0.5938, 0.9683, 0.5938, 0.9939, 0.5625, 0.9939, 0.5625, 0.9683, 0.625, 0.9683, 0.625, 0.9939, 0.5938, 0.9939, 0.5938, 0.9683, 0.6562, 0.9683, 0.6562, 0.9939, 0.625, 0.9939, 0.625, 0.9683, 0.6875, 0.9683, 0.6875, 0.9939, 0.6562, 0.9939, 0.6562, 0.9683, 0.7188, 0.9683, 0.7188, 0.9939, 0.6875, 0.9939, 0.6875, 0.9683, 0.75, 0.9683, 0.75, 0.9939, 0.7188, 0.9939, 0.7188, 0.9683, 0.7812, 0.9683, 0.7812, 0.9939, 0.75, 0.9939, 0.75, 0.9683, 0.8125, 0.9683, 0.8125, 0.9939, 0.7812, 0.9939, 0.7812, 0.9683, 0.8438, 0.9683, 0.8438, 0.9939, 0.8125, 0.9939, 0.8125, 0.9683, 0.875, 0.9683, 0.875, 0.9939, 0.8438, 0.9939, 0.8438, 0.9683, 0.9062, 0.9683, 0.9062, 0.9939, 0.875, 0.9939, 0.875, 0.9683, 0.9375, 0.9683, 0.9375, 0.9939, 0.9062, 0.9939, 0.9062, 0.9683, 0.9688, 0.9683, 0.9688, 0.9939, 0.9375, 0.9939, 0.9375, 0.9683, 1.0, 0.9683, 1.0, 0.9939, 0.9688, 0.9939, 0.9688, 0.9683, 1.0, 0.5, 1.0, 0.917, 0.9688, 0.917, 0.9688, 0.5, 0.9688, 0.5, 0.9688, 0.917, 0.9375, 0.917, 0.9375, 0.5, 0.9375, 0.5, 0.9375, 0.917, 0.9062, 0.917, 0.9062, 0.5, 0.9062, 0.5, 0.9062, 0.917, 0.875, 0.917, 0.875, 0.5, 0.875, 0.5, 0.875, 0.917, 0.8438, 0.917, 0.8438, 0.5, 0.8438, 0.5, 0.8438, 0.917, 0.8125, 0.917, 0.8125, 0.5, 0.8125, 0.5, 0.8125, 0.917, 0.7812, 0.917, 0.7812, 0.5, 0.7812, 0.5, 0.7812, 0.917, 0.75, 0.917, 0.75, 0.5, 0.75, 0.5, 0.75, 0.917, 0.7188, 0.917, 0.7188, 0.5, 0.7188, 0.5, 0.7188, 0.917, 0.6875, 0.917, 0.6875, 0.5, 0.6875, 0.5, 0.6875, 0.917, 0.6562, 0.917, 0.6562, 0.5, 0.6562, 0.5, 0.6562, 0.917, 0.625, 0.917, 0.625, 0.5, 0.625, 0.5, 0.625, 0.917, 0.5938, 0.917, 0.5938, 0.5, 0.5938, 0.5, 0.5938, 0.917, 0.5625, 0.917, 0.5625, 0.5, 0.5625, 0.5, 0.5625, 0.917, 0.5312, 0.917, 0.5312, 0.5, 0.5312, 0.5, 0.5312, 0.917, 0.5, 0.917, 0.5, 0.5, 0.5, 0.5, 0.5, 0.917, 0.4688, 0.917, 0.4688, 0.5, 0.4688, 0.5, 0.4688, 0.917, 0.4375, 0.917, 0.4375, 0.5, 0.4375, 0.5, 0.4375, 0.917, 0.4062, 0.917, 0.4062, 0.5, 0.4062, 0.5, 0.4062, 0.917, 0.375, 0.917, 0.375, 0.5, 0.375, 0.5, 0.375, 0.917, 0.3438, 0.917, 0.3438, 0.5, 0.3438, 0.5, 0.3438, 0.917, 0.3125, 0.917, 0.3125, 0.5, 0.3125, 0.5, 0.3125, 0.917, 0.2812, 0.917, 0.2812, 0.5, 0.2812, 0.5, 0.2812, 0.917, 0.25, 0.917, 0.25, 0.5, 0.25, 0.5, 0.25, 0.917, 0.2188, 0.917, 0.2188, 0.5, 0.2188, 0.5, 0.2188, 0.917, 0.1875, 0.917, 0.1875, 0.5, 0.1875, 0.5, 0.1875, 0.917, 0.1562, 0.917, 0.1562, 0.5, 0.1562, 0.5, 0.1562, 0.917, 0.125, 0.917, 0.125, 0.5, 0.125, 0.5, 0.125, 0.917, 0.09375, 0.917, 0.09375, 0.5, 0.09375, 0.5, 0.09375, 0.917, 0.0625, 0.917, 0.0625, 0.5, 0.0625, 0.5, 0.0625, 0.917, 0.03125, 0.917, 0.03125, 0.5, 0.03125, 0.5, 0.03125, 0.917, 0.0, 0.917, 0.0, 0.5, 1.0, 0.917, 1.0, 0.9426, 0.9688, 0.9426, 0.9688, 0.917, 1.0, 0.9554, 1.0, 0.9683, 0.9688, 0.9683, 0.9688, 0.9554, 0.9688, 0.917, 0.9688, 0.9426, 0.9375, 0.9426, 0.9375, 0.917, 0.9688, 0.9554, 0.9688, 0.9683, 0.9375, 0.9683, 0.9375, 0.9554, 0.9375, 0.917, 0.9375, 0.9426, 0.9062, 0.9426, 0.9062, 0.917, 0.9375, 0.9554, 0.9375, 0.9683, 0.9062, 0.9683, 0.9062, 0.9554, 0.9062, 0.917, 0.9062, 0.9426, 0.875, 0.9426, 0.875, 0.917, 0.9062, 0.9554, 0.9062, 0.9683, 0.875, 0.9683, 0.875, 0.9554, 0.875, 0.917, 0.875, 0.9426, 0.8438, 0.9426, 0.8438, 0.917, 0.875, 0.9554, 0.875, 0.9683, 0.8438, 0.9683, 0.8438, 0.9554, 0.8438, 0.917, 0.8438, 0.9426, 0.8125, 0.9426, 0.8125, 0.917, 0.8438, 0.9554, 0.8438, 0.9683, 0.8125, 0.9683, 0.8125, 0.9554, 0.8125, 0.917, 0.8125, 0.9426, 0.7812, 0.9426, 0.7812, 0.917, 0.8125, 0.9554, 0.8125, 0.9683, 0.7812, 0.9683, 0.7812, 0.9554, 0.7812, 0.917, 0.7812, 0.9426, 0.75, 0.9426, 0.75, 0.917, 0.7812, 0.9554, 0.7812, 0.9683, 0.75, 0.9683, 0.75, 0.9554, 0.75, 0.917, 0.75, 0.9426, 0.7188, 0.9426, 0.7188, 0.917, 0.75, 0.9554, 0.75, 0.9683, 0.7188, 0.9683, 0.7188, 0.9554, 0.7188, 0.917, 0.7188, 0.9426, 0.6875, 0.9426, 0.6875, 0.917, 0.7188, 0.9554, 0.7188, 0.9683, 0.6875, 0.9683, 0.6875, 0.9554, 0.6875, 0.917, 0.6875, 0.9426, 0.6562, 0.9426, 0.6562, 0.917, 0.6875, 0.9554, 0.6875, 0.9683, 0.6562, 0.9683, 0.6562, 0.9554, 0.6562, 0.917, 0.6562, 0.9426, 0.625, 0.9426, 0.625, 0.917, 0.6562, 0.9554, 0.6562, 0.9683, 0.625, 0.9683, 0.625, 0.9554, 0.625, 0.917, 0.625, 0.9426, 0.5938, 0.9426, 0.5938, 0.917, 0.625, 0.9554, 0.625, 0.9683, 0.5938, 0.9683, 0.5938, 0.9554, 0.5938, 0.917, 0.5938, 0.9426, 0.5625, 0.9426, 0.5625, 0.917, 0.5938, 0.9554, 0.5938, 0.9683, 0.5625, 0.9683, 0.5625, 0.9554, 0.5625, 0.917, 0.5625, 0.9426, 0.5312, 0.9426, 0.5312, 0.917, 0.4062, 0.9554, 0.4062, 0.9426, 0.4062, 0.9426, 0.4062, 0.9554, 0.4375, 0.9426, 0.4375, 0.917, 0.4375, 0.917, 0.4375, 0.9426, 0.5312, 0.9554, 0.5312, 0.9683, 0.5312, 0.9683, 0.5312, 0.9554, 0.5, 0.917, 0.5312, 0.917, 0.5312, 0.917, 0.5, 0.917, 0.4688, 0.9939, 0.4375, 0.9939, 0.4375, 0.9939, 0.4688, 0.9939, 0.4375, 0.9554, 0.4375, 0.9426, 0.4375, 0.9426, 0.4375, 0.9554, 0.5312, 0.9683, 0.5312, 0.9939, 0.5312, 0.9939, 0.5312, 0.9683, 0.4375, 0.917, 0.4375, 0.9426, 0.4062, 0.9426, 0.4062, 0.917, 0.4375, 0.9554, 0.4375, 0.9683, 0.4375, 0.9683, 0.4375, 0.9554, 0.4062, 0.917, 0.4062, 0.9426, 0.375, 0.9426, 0.375, 0.917, 0.4062, 0.9554, 0.4062, 0.9683, 0.375, 0.9683, 0.375, 0.9554, 0.375, 0.917, 0.375, 0.9426, 0.3438, 0.9426, 0.3438, 0.917, 0.375, 0.9554, 0.375, 0.9683, 0.3438, 0.9683, 0.3438, 0.9554, 0.3438, 0.917, 0.3438, 0.9426, 0.3125, 0.9426, 0.3125, 0.917, 0.3438, 0.9554, 0.3438, 0.9683, 0.3125, 0.9683, 0.3125, 0.9554, 0.3125, 0.917, 0.3125, 0.9426, 0.2812, 0.9426, 0.2812, 0.917, 0.3125, 0.9554, 0.3125, 0.9683, 0.2812, 0.9683, 0.2812, 0.9554, 0.2812, 0.917, 0.2812, 0.9426, 0.25, 0.9426, 0.25, 0.917, 0.2812, 0.9554, 0.2812, 0.9683, 0.25, 0.9683, 0.25, 0.9554, 0.25, 0.917, 0.25, 0.9426, 0.2188, 0.9426, 0.2188, 0.917, 0.25, 0.9554, 0.25, 0.9683, 0.2188, 0.9683, 0.2188, 0.9554, 0.2188, 0.917, 0.2188, 0.9426, 0.1875, 0.9426, 0.1875, 0.917, 0.2188, 0.9554, 0.2188, 0.9683, 0.1875, 0.9683, 0.1875, 0.9554, 0.1875, 0.917, 0.1875, 0.9426, 0.1562, 0.9426, 0.1562, 0.917, 0.1875, 0.9554, 0.1875, 0.9683, 0.1562, 0.9683, 0.1562, 0.9554, 0.1562, 0.917, 0.1562, 0.9426, 0.125, 0.9426, 0.125, 0.917, 0.1562, 0.9554, 0.1562, 0.9683, 0.125, 0.9683, 0.125, 0.9554, 0.125, 0.917, 0.125, 0.9426, 0.09375, 0.9426, 0.09375, 0.917, 0.125, 0.9554, 0.125, 0.9683, 0.09375, 0.9683, 0.09375, 0.9554, 0.09375, 0.917, 0.09375, 0.9426, 0.0625, 0.9426, 0.0625, 0.917, 0.09375, 0.9554, 0.09375, 0.9683, 0.0625, 0.9683, 0.0625, 0.9554, 0.0625, 0.917, 0.0625, 0.9426, 0.03125, 0.9426, 0.03125, 0.917, 0.0625, 0.9554, 0.0625, 0.9683, 0.03125, 0.9683, 0.03125, 0.9554, 0.03125, 0.917, 0.03125, 0.9426, 0.0, 0.9426, 0.0, 0.917, 0.03125, 0.9554, 0.03125, 0.9683, 0.0, 0.9683, 0.0, 0.9554, 0.5312, 0.9939, 0.5, 0.9939, 0.5, 0.9939, 0.5312, 0.9939, 0.4375, 0.9939, 0.4375, 0.9683, 0.4375, 0.9683, 0.4375, 0.9939, 0.4375, 0.917, 0.4688, 0.917, 0.4688, 0.917, 0.4375, 0.917, 0.03125, 0.9426, 0.03125, 0.9554, 0.0, 0.9554, 0.0, 0.9426, 0.0625, 0.9426, 0.0625, 0.9554, 0.03125, 0.9554, 0.03125, 0.9426, 0.09375, 0.9426, 0.09375, 0.9554, 0.0625, 0.9554, 0.0625, 0.9426, 0.125, 0.9426, 0.125, 0.9554, 0.09375, 0.9554, 0.09375, 0.9426, 0.1562, 0.9426, 0.1562, 0.9554, 0.125, 0.9554, 0.125, 0.9426, 0.1875, 0.9426, 0.1875, 0.9554, 0.1562, 0.9554, 0.1562, 0.9426, 0.2188, 0.9426, 0.2188, 0.9554, 0.1875, 0.9554, 0.1875, 0.9426, 0.25, 0.9426, 0.25, 0.9554, 0.2188, 0.9554, 0.2188, 0.9426, 0.2812, 0.9426, 0.2812, 0.9554, 0.25, 0.9554, 0.25, 0.9426, 0.3125, 0.9426, 0.3125, 0.9554, 0.2812, 0.9554, 0.2812, 0.9426, 0.3438, 0.9426, 0.3438, 0.9554, 0.3125, 0.9554, 0.3125, 0.9426, 0.375, 0.9426, 0.375, 0.9554, 0.3438, 0.9554, 0.3438, 0.9426, 0.4062, 0.9426, 0.4062, 0.9554, 0.375, 0.9554, 0.375, 0.9426, 0.4062, 0.9426, 0.4375, 0.9426, 0.4375, 0.9426, 0.4062, 0.9426, 0.4375, 0.9683, 0.4375, 0.9554, 0.4375, 0.9554, 0.4375, 0.9683, 0.5312, 0.9426, 0.5312, 0.9554, 0.5312, 0.9554, 0.5312, 0.9426, 0.5625, 0.9683, 0.5312, 0.9683, 0.5312, 0.9683, 0.5625, 0.9683, 0.5938, 0.9426, 0.5938, 0.9554, 0.5625, 0.9554, 0.5625, 0.9426, 0.625, 0.9426, 0.625, 0.9554, 0.5938, 0.9554, 0.5938, 0.9426, 0.6562, 0.9426, 0.6562, 0.9554, 0.625, 0.9554, 0.625, 0.9426, 0.6875, 0.9426, 0.6875, 0.9554, 0.6562, 0.9554, 0.6562, 0.9426, 0.7188, 0.9426, 0.7188, 0.9554, 0.6875, 0.9554, 0.6875, 0.9426, 0.75, 0.9426, 0.75, 0.9554, 0.7188, 0.9554, 0.7188, 0.9426, 0.7812, 0.9426, 0.7812, 0.9554, 0.75, 0.9554, 0.75, 0.9426, 0.8125, 0.9426, 0.8125, 0.9554, 0.7812, 0.9554, 0.7812, 0.9426, 0.8438, 0.9426, 0.8438, 0.9554, 0.8125, 0.9554, 0.8125, 0.9426, 0.875, 0.9426, 0.875, 0.9554, 0.8438, 0.9554, 0.8438, 0.9426, 0.9062, 0.9426, 0.9062, 0.9554, 0.875, 0.9554, 0.875, 0.9426, 0.9375, 0.9426, 0.9375, 0.9554, 0.9062, 0.9554, 0.9062, 0.9426, 0.9688, 0.9426, 0.9688, 0.9554, 0.9375, 0.9554, 0.9375, 0.9426, 1.0, 0.9426, 1.0, 0.9554, 0.9688, 0.9554, 0.9688, 0.9426, 0.5625, 0.9554, 0.5625, 0.9683, 0.5312, 0.9683, 0.5312, 0.9554, 0.4375, 0.9554, 0.4375, 0.9683, 0.4062, 0.9683, 0.4062, 0.9554, 0.4375, 0.9426, 0.4375, 0.9554, 0.4062, 0.9554, 0.4062, 0.9426, 0.5625, 0.9426, 0.5625, 0.9554, 0.5312, 0.9554, 0.5312, 0.9426, 0.5625, 0.9426, 0.5625, 0.9554, 0.5625, 0.9554, 0.5625, 0.9426, 0.5625, 0.9554, 0.5625, 0.9683, 0.5625, 0.9683, 0.5625, 0.9554, 0.4375, 0.9683, 0.4062, 0.9683, 0.4062, 0.9683, 0.4375, 0.9683, 0.4062, 0.9683, 0.4062, 0.9554, 0.4062, 0.9554, 0.4062, 0.9683, 0.5312, 0.9683, 0.5312, 0.9554, 0.5312, 0.9554, 0.5312, 0.9683, 0.4375, 0.9426, 0.4375, 0.9554, 0.4375, 0.9554, 0.4375, 0.9426, 0.5312, 0.9426, 0.5625, 0.9426, 0.5625, 0.9426, 0.5312, 0.9426, 0.5312, 0.9554, 0.5312, 0.9426, 0.5312, 0.9426, 0.5312, 0.9554])
me_cylinder_002.use_remesh_preserve_volume = False
me_cylinder_002.use_remesh_preserve_attributes = False
me_cylinder_002.use_mirror_vertex_groups = False
me_cylinder_002.update()
me_cylinder_004 = bpy.data.meshes.new('Cylinder.004')
me_cylinder_004.from_pydata([(0.0, 100.0, -100.0), (0.0, 100.0, 100.0), (70.71, 70.71, -100.0), (70.71, 70.71, 100.0), (100.0, -4.371e-06, -100.0), (100.0, -4.371e-06, 100.0), (70.71, -70.71, -100.0), (70.71, -70.71, 100.0), (-8.742e-06, -100.0, -100.0), (-8.742e-06, -100.0, 100.0), (-70.71, -70.71, -100.0), (-70.71, -70.71, 100.0), (-100.0, 1.192e-06, -100.0), (-100.0, 1.192e-06, 100.0), (-70.71, 70.71, -100.0), (-70.71, 70.71, 100.0)], [], [(0, 1, 3, 2), (2, 3, 5, 4), (4, 5, 7, 6), (6, 7, 9, 8), (8, 9, 11, 10), (10, 11, 13, 12), (3, 1, 15, 13, 11, 9, 7, 5), (12, 13, 15, 14), (14, 15, 1, 0), (0, 2, 4, 6, 8, 10, 12, 14)])
_uv = me_cylinder_004.uv_layers.new(name='UVMap')
_uv.uv.foreach_set('vector', [1.0, 0.5, 1.0, 1.0, 0.875, 1.0, 0.875, 0.5, 0.875, 0.5, 0.875, 1.0, 0.75, 1.0, 0.75, 0.5, 0.75, 0.5, 0.75, 1.0, 0.625, 1.0, 0.625, 0.5, 0.625, 0.5, 0.625, 1.0, 0.5, 1.0, 0.5, 0.5, 0.5, 0.5, 0.5, 1.0, 0.375, 1.0, 0.375, 0.5, 0.375, 0.5, 0.375, 1.0, 0.25, 1.0, 0.25, 0.5, 0.4197, 0.4197, 0.25, 0.49, 0.08029, 0.4197, 0.01, 0.25, 0.08029, 0.08029, 0.25, 0.01, 0.4197, 0.08029, 0.49, 0.25, 0.25, 0.5, 0.25, 1.0, 0.125, 1.0, 0.125, 0.5, 0.125, 0.5, 0.125, 1.0, 0.0, 1.0, 0.0, 0.5, 0.75, 0.49, 0.9197, 0.4197, 0.99, 0.25, 0.9197, 0.08029, 0.75, 0.01, 0.5803, 0.08029, 0.51, 0.25, 0.5803, 0.4197])
me_cylinder_004.use_remesh_preserve_volume = False
me_cylinder_004.use_remesh_preserve_attributes = False
me_cylinder_004.use_mirror_vertex_groups = False
me_cylinder_004.update()
me_cylinder_005 = bpy.data.meshes.new('Cylinder.005')
me_cylinder_005.from_pydata([(0.0, 100.0, -100.0), (-9.025e-06, 29.72, 100.0), (35.53, 85.77, -100.0), (11.77, 28.41, 100.0), (70.71, 70.71, -100.0), (21.02, 21.02, 100.0), (85.77, 35.53, -100.0), (28.41, 11.77, 100.0), (100.0, -4.371e-06, -100.0), (29.72, -4.371e-06, 100.0), (85.77, -35.53, -100.0), (28.41, -11.77, 100.0), (70.71, -70.71, -100.0), (21.02, -21.02, 100.0), (35.53, -85.77, -100.0), (11.77, -28.41, 100.0), (1.51e-05, -100.0, -100.0), (-6.945e-07, -29.72, 100.0), (-35.53, -85.77, -100.0), (-11.77, -28.41, 100.0), (-70.71, -70.71, -100.0), (-21.02, -21.02, 100.0), (-85.77, -35.53, -100.0), (-28.41, -11.77, 100.0), (-100.0, 1.192e-06, -100.0), (-29.72, 3.449e-06, 100.0), (-85.77, 35.53, -100.0), (-28.41, 11.77, 100.0), (-70.71, 70.71, -100.0), (-21.02, 21.02, 100.0), (-35.53, 85.77, -100.0), (-11.77, 28.41, 100.0), (35.53, 85.77, 100.0), (0.0, 100.0, 100.0), (70.71, 70.71, 100.0), (85.77, 35.53, 100.0), (100.0, -4.371e-06, 100.0), (85.77, -35.53, 100.0), (70.71, -70.71, 100.0), (35.53, -85.77, 100.0), (1.51e-05, -100.0, 100.0), (-35.53, -85.77, 100.0), (-70.71, -70.71, 100.0), (-85.77, -35.53, 100.0), (-100.0, 1.192e-06, 100.0), (-85.77, 35.53, 100.0), (-70.71, 70.71, 100.0), (-35.53, 85.77, 100.0), (9.424, 22.75, 265.1), (-1.508e-05, 23.8, 265.1), (16.83, 16.83, 265.1), (22.75, 9.424, 265.1), (23.8, -4.26e-06, 265.1), (22.75, -9.424, 265.1), (16.83, -16.83, 265.1), (9.424, -22.75, 265.1), (-3.838e-07, -23.8, 265.1), (-9.424, -22.75, 265.1), (-16.83, -16.83, 265.1), (-22.75, -9.424, 265.1), (-23.8, 4.67e-06, 265.1), (-22.75, 9.424, 265.1), (-16.83, 16.83, 265.1), (-9.424, 22.75, 265.1), (11.77, 28.41, 265.1), (-9.025e-06, 29.72, 265.1), (21.02, 21.02, 265.1), (28.41, 11.77, 265.1), (29.72, -4.371e-06, 265.1), (28.41, -11.77, 265.1), (21.02, -21.02, 265.1), (11.77, -28.41, 265.1), (-6.945e-07, -29.72, 265.1), (-11.77, -28.41, 265.1), (-21.02, -21.02, 265.1), (-28.41, -11.77, 265.1), (-29.72, 3.449e-06, 265.1), (-28.41, 11.77, 265.1), (-21.02, 21.02, 265.1), (-11.77, 28.41, 265.1), (9.424, 22.75, -19.77), (-1.508e-05, 23.8, -19.78), (16.83, 16.83, -19.78), (22.75, 9.424, -19.77), (23.8, -4.26e-06, -19.78), (22.75, -9.424, -19.77), (16.83, -16.83, -19.78), (9.424, -22.75, -19.77), (-3.838e-07, -23.8, -19.78), (-9.424, -22.75, -19.77), (-16.83, -16.83, -19.78), (-22.75, -9.424, -19.77), (-23.8, 4.67e-06, -19.78), (-22.75, 9.424, -19.77), (-16.83, 16.83, -19.78), (-9.424, 22.75, -19.77)], [], [(0, 33, 32, 2), (2, 32, 34, 4), (4, 34, 35, 6), (6, 35, 36, 8), (8, 36, 37, 10), (10, 37, 38, 12), (12, 38, 39, 14), (14, 39, 40, 16), (16, 40, 41, 18), (18, 41, 42, 20), (20, 42, 43, 22), (22, 43, 44, 24), (24, 44, 45, 26), (26, 45, 46, 28), (17, 15, 71, 72), (28, 46, 47, 30), (30, 47, 33, 0), (0, 2, 4, 6, 8, 10, 12, 14, 16, 18, 20, 22, 24, 26, 28, 30), (1, 3, 32, 33), (3, 5, 34, 32), (5, 7, 35, 34), (7, 9, 36, 35), (9, 11, 37, 36), (11, 13, 38, 37), (13, 15, 39, 38), (15, 17, 40, 39), (17, 19, 41, 40), (19, 21, 42, 41), (21, 23, 43, 42), (23, 25, 44, 43), (25, 27, 45, 44), (27, 29, 46, 45), (29, 31, 47, 46), (31, 1, 33, 47), (59, 58, 90, 91), (3, 1, 65, 64), (1, 31, 79, 65), (19, 17, 72, 73), (5, 3, 64, 66), (21, 19, 73, 74), (7, 5, 66, 67), (23, 21, 74, 75), (9, 7, 67, 68), (25, 23, 75, 76), (11, 9, 68, 69), (27, 25, 76, 77), (13, 11, 69, 70), (29, 27, 77, 78), (15, 13, 70, 71), (31, 29, 78, 79), (49, 48, 64, 65), (48, 50, 66, 64), (50, 51, 67, 66), (51, 52, 68, 67), (52, 53, 69, 68), (53, 54, 70, 69), (54, 55, 71, 70), (55, 56, 72, 71), (56, 57, 73, 72), (57, 58, 74, 73), (58, 59, 75, 74), (59, 60, 76, 75), (60, 61, 77, 76), (61, 62, 78, 77), (62, 63, 79, 78), (63, 49, 65, 79), (80, 81, 95, 94, 93, 92, 91, 90, 89, 88, 87, 86, 85, 84, 83, 82), (52, 51, 83, 84), (60, 59, 91, 92), (53, 52, 84, 85), (61, 60, 92, 93), (54, 53, 85, 86), (62, 61, 93, 94), (55, 54, 86, 87), (63, 62, 94, 95), (56, 55, 87, 88), (48, 49, 81, 80), (49, 63, 95, 81), (57, 56, 88, 89), (50, 48, 80, 82), (58, 57, 89, 90), (51, 50, 82, 83)])
_uv = me_cylinder_005.uv_layers.new(name='UVMap')
_uv.uv.foreach_set('vector', [1.0, 0.5, 1.0, 1.0, 0.9375, 1.0, 0.9375, 0.5, 0.9375, 0.5, 0.9375, 1.0, 0.875, 1.0, 0.875, 0.5, 0.875, 0.5, 0.875, 1.0, 0.8125, 1.0, 0.8125, 0.5, 0.8125, 0.5, 0.8125, 1.0, 0.75, 1.0, 0.75, 0.5, 0.75, 0.5, 0.75, 1.0, 0.6875, 1.0, 0.6875, 0.5, 0.6875, 0.5, 0.6875, 1.0, 0.625, 1.0, 0.625, 0.5, 0.625, 0.5, 0.625, 1.0, 0.5625, 1.0, 0.5625, 0.5, 0.5625, 0.5, 0.5625, 1.0, 0.5, 1.0, 0.5, 0.5, 0.5, 0.5, 0.5, 1.0, 0.4375, 1.0, 0.4375, 0.5, 0.4375, 0.5, 0.4375, 1.0, 0.375, 1.0, 0.375, 0.5, 0.375, 0.5, 0.375, 1.0, 0.3125, 1.0, 0.3125, 0.5, 0.3125, 0.5, 0.3125, 1.0, 0.25, 1.0, 0.25, 0.5, 0.25, 0.5, 0.25, 1.0, 0.1875, 1.0, 0.1875, 0.5, 0.1875, 0.5, 0.1875, 1.0, 0.125, 1.0, 0.125, 0.5, 0.25, 0.1759, 0.2763, 0.1865, 0.2763, 0.1865, 0.25, 0.1759, 0.125, 0.5, 0.125, 1.0, 0.0625, 1.0, 0.0625, 0.5, 0.0625, 0.5, 0.0625, 1.0, 0.0, 1.0, 0.0, 0.5, 0.75, 0.49, 0.8418, 0.4717, 0.9197, 0.4197, 0.9717, 0.3418, 0.99, 0.25, 0.9717, 0.1582, 0.9197, 0.08029, 0.8418, 0.02827, 0.75, 0.01, 0.6582, 0.02827, 0.5803, 0.08029, 0.5283, 0.1582, 0.51, 0.25, 0.5283, 0.3418, 0.5803, 0.4197, 0.6582, 0.4717, 0.25, 0.3241, 0.2763, 0.3135, 0.3418, 0.4717, 0.25, 0.49, 0.2763, 0.3135, 0.3024, 0.3024, 0.4197, 0.4197, 0.3418, 0.4717, 0.3024, 0.3024, 0.3135, 0.2763, 0.4717, 0.3418, 0.4197, 0.4197, 0.3135, 0.2763, 0.3241, 0.25, 0.49, 0.25, 0.4717, 0.3418, 0.3241, 0.25, 0.3135, 0.2237, 0.4717, 0.1582, 0.49, 0.25, 0.3135, 0.2237, 0.3024, 0.1976, 0.4197, 0.08029, 0.4717, 0.1582, 0.3024, 0.1976, 0.2763, 0.1865, 0.3418, 0.02827, 0.4197, 0.08029, 0.2763, 0.1865, 0.25, 0.1759, 0.25, 0.01, 0.3418, 0.02827, 0.25, 0.1759, 0.2237, 0.1865, 0.1582, 0.02827, 0.25, 0.01, 0.2237, 0.1865, 0.1976, 0.1976, 0.08029, 0.08029, 0.1582, 0.02827, 0.1976, 0.1976, 0.1865, 0.2237, 0.02827, 0.1582, 0.08029, 0.08029, 0.1865, 0.2237, 0.1759, 0.25, 0.01, 0.25, 0.02827, 0.1582, 0.1759, 0.25, 0.1865, 0.2763, 0.02827, 0.3418, 0.01, 0.25, 0.1865, 0.2763, 0.1976, 0.3024, 0.08029, 0.4197, 0.02827, 0.3418, 0.1976, 0.3024, 0.2237, 0.3135, 0.1582, 0.4717, 0.08029, 0.4197, 0.2237, 0.3135, 0.25, 0.3241, 0.25, 0.49, 0.1582, 0.4717, 0.1971, 0.2281, 0.2096, 0.2096, 0.2096, 0.2096, 0.1971, 0.2281, 0.2763, 0.3135, 0.25, 0.3241, 0.25, 0.3241, 0.2763, 0.3135, 0.25, 0.3241, 0.2237, 0.3135, 0.2237, 0.3135, 0.25, 0.3241, 0.2237, 0.1865, 0.25, 0.1759, 0.25, 0.1759, 0.2237, 0.1865, 0.3024, 0.3024, 0.2763, 0.3135, 0.2763, 0.3135, 0.3024, 0.3024, 0.1976, 0.1976, 0.2237, 0.1865, 0.2237, 0.1865, 0.1976, 0.1976, 0.3135, 0.2763, 0.3024, 0.3024, 0.3024, 0.3024, 0.3135, 0.2763, 0.1865, 0.2237, 0.1976, 0.1976, 0.1976, 0.1976, 0.1865, 0.2237, 0.3241, 0.25, 0.3135, 0.2763, 0.3135, 0.2763, 0.3241, 0.25, 0.1759, 0.25, 0.1865, 0.2237, 0.1865, 0.2237, 0.1759, 0.25, 0.3135, 0.2237, 0.3241, 0.25, 0.3241, 0.25, 0.3135, 0.2237, 0.1865, 0.2763, 0.1759, 0.25, 0.1759, 0.25, 0.1865, 0.2763, 0.3024, 0.1976, 0.3135, 0.2237, 0.3135, 0.2237, 0.3024, 0.1976, 0.1976, 0.3024, 0.1865, 0.2763, 0.1865, 0.2763, 0.1976, 0.3024, 0.2763, 0.1865, 0.3024, 0.1976, 0.3024, 0.1976, 0.2763, 0.1865, 0.2237, 0.3135, 0.1976, 0.3024, 0.1976, 0.3024, 0.2237, 0.3135, 0.25, 0.3071, 0.2719, 0.3029, 0.2763, 0.3135, 0.25, 0.3241, 0.2719, 0.3029, 0.2904, 0.2904, 0.3024, 0.3024, 0.2763, 0.3135, 0.2904, 0.2904, 0.3029, 0.2719, 0.3135, 0.2763, 0.3024, 0.3024, 0.3029, 0.2719, 0.3071, 0.25, 0.3241, 0.25, 0.3135, 0.2763, 0.3071, 0.25, 0.3029, 0.2281, 0.3135, 0.2237, 0.3241, 0.25, 0.3029, 0.2281, 0.2904, 0.2096, 0.3024, 0.1976, 0.3135, 0.2237, 0.2904, 0.2096, 0.2719, 0.1971, 0.2763, 0.1865, 0.3024, 0.1976, 0.2719, 0.1971, 0.25, 0.1929, 0.25, 0.1759, 0.2763, 0.1865, 0.25, 0.1929, 0.2281, 0.1971, 0.2237, 0.1865, 0.25, 0.1759, 0.2281, 0.1971, 0.2096, 0.2096, 0.1976, 0.1976, 0.2237, 0.1865, 0.2096, 0.2096, 0.1971, 0.2281, 0.1865, 0.2237, 0.1976, 0.1976, 0.1971, 0.2281, 0.1929, 0.25, 0.1759, 0.25, 0.1865, 0.2237, 0.1929, 0.25, 0.1971, 0.2719, 0.1865, 0.2763, 0.1759, 0.25, 0.1971, 0.2719, 0.2096, 0.2904, 0.1976, 0.3024, 0.1865, 0.2763, 0.2096, 0.2904, 0.2281, 0.3029, 0.2237, 0.3135, 0.1976, 0.3024, 0.2281, 0.3029, 0.25, 0.3071, 0.25, 0.3241, 0.2237, 0.3135, 0.2719, 0.3029, 0.25, 0.3071, 0.2281, 0.3029, 0.2096, 0.2904, 0.1971, 0.2719, 0.1929, 0.25, 0.1971, 0.2281, 0.2096, 0.2096, 0.2281, 0.1971, 0.25, 0.1929, 0.2719, 0.1971, 0.2904, 0.2096, 0.3029, 0.2281, 0.3071, 0.25, 0.3029, 0.2719, 0.2904, 0.2904, 0.3071, 0.25, 0.3029, 0.2719, 0.3029, 0.2719, 0.3071, 0.25, 0.1929, 0.25, 0.1971, 0.2281, 0.1971, 0.2281, 0.1929, 0.25, 0.3029, 0.2281, 0.3071, 0.25, 0.3071, 0.25, 0.3029, 0.2281, 0.1971, 0.2719, 0.1929, 0.25, 0.1929, 0.25, 0.1971, 0.2719, 0.2904, 0.2096, 0.3029, 0.2281, 0.3029, 0.2281, 0.2904, 0.2096, 0.2096, 0.2904, 0.1971, 0.2719, 0.1971, 0.2719, 0.2096, 0.2904, 0.2719, 0.1971, 0.2904, 0.2096, 0.2904, 0.2096, 0.2719, 0.1971, 0.2281, 0.3029, 0.2096, 0.2904, 0.2096, 0.2904, 0.2281, 0.3029, 0.25, 0.1929, 0.2719, 0.1971, 0.2719, 0.1971, 0.25, 0.1929, 0.2719, 0.3029, 0.25, 0.3071, 0.25, 0.3071, 0.2719, 0.3029, 0.25, 0.3071, 0.2281, 0.3029, 0.2281, 0.3029, 0.25, 0.3071, 0.2281, 0.1971, 0.25, 0.1929, 0.25, 0.1929, 0.2281, 0.1971, 0.2904, 0.2904, 0.2719, 0.3029, 0.2719, 0.3029, 0.2904, 0.2904, 0.2096, 0.2096, 0.2281, 0.1971, 0.2281, 0.1971, 0.2096, 0.2096, 0.3029, 0.2719, 0.2904, 0.2904, 0.2904, 0.2904, 0.3029, 0.2719])
me_cylinder_005.use_remesh_preserve_volume = False
me_cylinder_005.use_remesh_preserve_attributes = False
me_cylinder_005.use_mirror_vertex_groups = False
me_cylinder_005.update()
me_cylinder_006 = bpy.data.meshes.new('Cylinder.006')
me_cylinder_006.from_pydata([(0.0, 100.0, -100.0), (0.0, 100.0, 100.0), (38.27, 92.39, -100.0), (38.27, 92.39, 100.0), (70.71, 70.71, -100.0), (70.71, 70.71, 100.0), (92.39, 38.27, -100.0), (92.39, 38.27, 100.0), (100.0, -4.371e-06, -100.0), (100.0, -4.371e-06, 100.0), (92.39, -38.27, -100.0), (92.39, -38.27, 100.0), (70.71, -70.71, -100.0), (70.71, -70.71, 100.0), (38.27, -92.39, -100.0), (38.27, -92.39, 100.0), (1.51e-05, -100.0, -100.0), (1.51e-05, -100.0, 100.0), (-38.27, -92.39, -100.0), (-38.27, -92.39, 100.0), (-70.71, -70.71, -100.0), (-70.71, -70.71, 100.0), (-92.39, -38.27, -100.0), (-92.39, -38.27, 100.0), (-100.0, 1.192e-06, -100.0), (-100.0, 1.192e-06, 100.0), (-92.39, 38.27, -100.0), (-92.39, 38.27, 100.0), (-70.71, 70.71, -100.0), (-70.71, 70.71, 100.0), (-38.27, 92.39, -100.0), (-38.27, 92.39, 100.0), (-2.928e-07, 100.0, -49.13), (2.928e-07, 100.0, 49.13), (38.27, 92.39, 49.13), (38.27, 92.39, -49.13), (70.71, 70.71, 49.13), (70.71, 70.71, -49.13), (92.39, 38.27, 49.13), (92.39, 38.27, -49.13), (100.0, -4.371e-06, 49.13), (100.0, -4.371e-06, -49.13), (92.39, -38.27, 49.13), (92.39, -38.27, -49.13), (70.71, -70.71, 49.13), (70.71, -70.71, -49.13), (38.27, -92.39, 49.13), (38.27, -92.39, -49.13), (1.539e-05, -100.0, 49.13), (1.481e-05, -100.0, -49.13), (-38.27, -92.39, 49.13), (-38.27, -92.39, -49.13), (-70.71, -70.71, 49.13), (-70.71, -70.71, -49.13), (-92.39, -38.27, 49.13), (-92.39, -38.27, -49.13), (-100.0, 1.193e-06, 49.13), (-100.0, 1.193e-06, -49.13), (-92.39, 38.27, 49.13), (-92.39, 38.27, -49.13), (-70.71, 70.71, 49.13), (-70.71, 70.71, -49.13), (-38.27, 92.39, 49.13), (-38.27, 92.39, -49.13), (-1.609e-05, 49.13, -46.63), (-1.496e-05, 49.13, 46.64), (18.8, 45.39, 46.64), (18.8, 45.39, -46.63), (34.74, 34.74, 46.64), (34.74, 34.74, -46.63), (45.39, 18.8, 46.64), (45.39, 18.8, -46.63), (49.13, -6.425e-05, 46.64), (49.13, -6.425e-05, -46.63), (45.39, -18.8, 46.64), (45.39, -18.8, -46.63), (34.74, -34.74, 46.64), (34.74, -34.74, -46.63), (18.8, -45.39, 46.64), (18.8, -45.39, -46.63), (-7.547e-06, -49.13, 46.64), (-8.668e-06, -49.13, -46.63), (-18.8, -45.39, 46.64), (-18.8, -45.39, -46.63), (-34.74, -34.74, 46.64), (-34.74, -34.74, -46.63), (-45.39, -18.8, 46.64), (-45.39, -18.8, -46.63), (-49.13, -6.152e-05, 46.64), (-49.13, -6.152e-05, -46.63), (-45.39, 18.8, 46.64), (-45.39, 18.8, -46.63), (-34.74, 34.74, 46.64), (-34.74, 34.74, -46.63), (-18.8, 45.39, 46.64), (-18.8, 45.39, -46.63)], [], [(33, 1, 3, 34), (34, 3, 5, 36), (36, 5, 7, 38), (38, 7, 9, 40), (40, 9, 11, 42), (42, 11, 13, 44), (44, 13, 15, 46), (46, 15, 17, 48), (48, 17, 19, 50), (50, 19, 21, 52), (52, 21, 23, 54), (54, 23, 25, 56), (56, 25, 27, 58), (58, 27, 29, 60), (3, 1, 31, 29, 27, 25, 23, 21, 19, 17, 15, 13, 11, 9, 7, 5), (60, 29, 31, 62), (62, 31, 1, 33), (0, 2, 4, 6, 8, 10, 12, 14, 16, 18, 20, 22, 24, 26, 28, 30), (30, 63, 32, 0), (53, 51, 83, 85), (28, 61, 63, 30), (38, 40, 72, 70), (26, 59, 61, 28), (52, 54, 86, 84), (24, 57, 59, 26), (41, 39, 71, 73), (22, 55, 57, 24), (55, 53, 85, 87), (20, 53, 55, 22), (40, 42, 74, 72), (18, 51, 53, 20), (54, 56, 88, 86), (16, 49, 51, 18), (43, 41, 73, 75), (14, 47, 49, 16), (57, 55, 87, 89), (12, 45, 47, 14), (42, 44, 76, 74), (10, 43, 45, 12), (56, 58, 90, 88), (8, 41, 43, 10), (45, 43, 75, 77), (6, 39, 41, 8), (59, 57, 89, 91), (4, 37, 39, 6), (44, 46, 78, 76), (2, 35, 37, 4), (58, 60, 92, 90), (0, 32, 35, 2), (47, 45, 77, 79), (95, 94, 65, 64), (93, 92, 94, 95), (91, 90, 92, 93), (89, 88, 90, 91), (87, 86, 88, 89), (85, 84, 86, 87), (83, 82, 84, 85), (81, 80, 82, 83), (79, 78, 80, 81), (77, 76, 78, 79), (75, 74, 76, 77), (73, 72, 74, 75), (71, 70, 72, 73), (69, 68, 70, 71), (67, 66, 68, 69), (64, 65, 66, 67), (39, 37, 69, 71), (50, 52, 84, 82), (32, 63, 95, 64), (36, 38, 70, 68), (51, 49, 81, 83), (62, 33, 65, 94), (37, 35, 67, 69), (48, 50, 82, 80), (63, 61, 93, 95), (34, 36, 68, 66), (49, 47, 79, 81), (60, 62, 94, 92), (35, 32, 64, 67), (46, 48, 80, 78), (61, 59, 91, 93), (33, 34, 66, 65)])
_uv = me_cylinder_006.uv_layers.new(name='UVMap')
_uv.uv.foreach_set('vector', [1.0, 0.8333, 1.0, 1.0, 0.9375, 1.0, 0.9375, 0.8333, 0.9375, 0.8333, 0.9375, 1.0, 0.875, 1.0, 0.875, 0.8333, 0.875, 0.8333, 0.875, 1.0, 0.8125, 1.0, 0.8125, 0.8333, 0.8125, 0.8333, 0.8125, 1.0, 0.75, 1.0, 0.75, 0.8333, 0.75, 0.8333, 0.75, 1.0, 0.6875, 1.0, 0.6875, 0.8333, 0.6875, 0.8333, 0.6875, 1.0, 0.625, 1.0, 0.625, 0.8333, 0.625, 0.8333, 0.625, 1.0, 0.5625, 1.0, 0.5625, 0.8333, 0.5625, 0.8333, 0.5625, 1.0, 0.5, 1.0, 0.5, 0.8333, 0.5, 0.8333, 0.5, 1.0, 0.4375, 1.0, 0.4375, 0.8333, 0.4375, 0.8333, 0.4375, 1.0, 0.375, 1.0, 0.375, 0.8333, 0.375, 0.8333, 0.375, 1.0, 0.3125, 1.0, 0.3125, 0.8333, 0.3125, 0.8333, 0.3125, 1.0, 0.25, 1.0, 0.25, 0.8333, 0.25, 0.8333, 0.25, 1.0, 0.1875, 1.0, 0.1875, 0.8333, 0.1875, 0.8333, 0.1875, 1.0, 0.125, 1.0, 0.125, 0.8333, 0.3418, 0.4717, 0.25, 0.49, 0.1582, 0.4717, 0.08029, 0.4197, 0.02827, 0.3418, 0.01, 0.25, 0.02827, 0.1582, 0.08029, 0.08029, 0.1582, 0.02827, 0.25, 0.01, 0.3418, 0.02827, 0.4197, 0.08029, 0.4717, 0.1582, 0.49, 0.25, 0.4717, 0.3418, 0.4197, 0.4197, 0.125, 0.8333, 0.125, 1.0, 0.0625, 1.0, 0.0625, 0.8333, 0.0625, 0.8333, 0.0625, 1.0, 0.0, 1.0, 0.0, 0.8333, 0.75, 0.49, 0.8418, 0.4717, 0.9197, 0.4197, 0.9717, 0.3418, 0.99, 0.25, 0.9717, 0.1582, 0.9197, 0.08029, 0.8418, 0.02827, 0.75, 0.01, 0.6582, 0.02827, 0.5803, 0.08029, 0.5283, 0.1582, 0.51, 0.25, 0.5283, 0.3418, 0.5803, 0.4197, 0.6582, 0.4717, 0.0625, 0.5, 0.0625, 0.6667, 0.0, 0.6667, 0.0, 0.5, 0.375, 0.6667, 0.4375, 0.6667, 0.4375, 0.6667, 0.375, 0.6667, 0.125, 0.5, 0.125, 0.6667, 0.0625, 0.6667, 0.0625, 0.5, 0.8125, 0.8333, 0.75, 0.8333, 0.75, 0.8333, 0.8125, 0.8333, 0.1875, 0.5, 0.1875, 0.6667, 0.125, 0.6667, 0.125, 0.5, 0.375, 0.8333, 0.3125, 0.8333, 0.3125, 0.8333, 0.375, 0.8333, 0.25, 0.5, 0.25, 0.6667, 0.1875, 0.6667, 0.1875, 0.5, 0.75, 0.6667, 0.8125, 0.6667, 0.8125, 0.6667, 0.75, 0.6667, 0.3125, 0.5, 0.3125, 0.6667, 0.25, 0.6667, 0.25, 0.5, 0.3125, 0.6667, 0.375, 0.6667, 0.375, 0.6667, 0.3125, 0.6667, 0.375, 0.5, 0.375, 0.6667, 0.3125, 0.6667, 0.3125, 0.5, 0.75, 0.8333, 0.6875, 0.8333, 0.6875, 0.8333, 0.75, 0.8333, 0.4375, 0.5, 0.4375, 0.6667, 0.375, 0.6667, 0.375, 0.5, 0.3125, 0.8333, 0.25, 0.8333, 0.25, 0.8333, 0.3125, 0.8333, 0.5, 0.5, 0.5, 0.6667, 0.4375, 0.6667, 0.4375, 0.5, 0.6875, 0.6667, 0.75, 0.6667, 0.75, 0.6667, 0.6875, 0.6667, 0.5625, 0.5, 0.5625, 0.6667, 0.5, 0.6667, 0.5, 0.5, 0.25, 0.6667, 0.3125, 0.6667, 0.3125, 0.6667, 0.25, 0.6667, 0.625, 0.5, 0.625, 0.6667, 0.5625, 0.6667, 0.5625, 0.5, 0.6875, 0.8333, 0.625, 0.8333, 0.625, 0.8333, 0.6875, 0.8333, 0.6875, 0.5, 0.6875, 0.6667, 0.625, 0.6667, 0.625, 0.5, 0.25, 0.8333, 0.1875, 0.8333, 0.1875, 0.8333, 0.25, 0.8333, 0.75, 0.5, 0.75, 0.6667, 0.6875, 0.6667, 0.6875, 0.5, 0.625, 0.6667, 0.6875, 0.6667, 0.6875, 0.6667, 0.625, 0.6667, 0.8125, 0.5, 0.8125, 0.6667, 0.75, 0.6667, 0.75, 0.5, 0.1875, 0.6667, 0.25, 0.6667, 0.25, 0.6667, 0.1875, 0.6667, 0.875, 0.5, 0.875, 0.6667, 0.8125, 0.6667, 0.8125, 0.5, 0.625, 0.8333, 0.5625, 0.8333, 0.5625, 0.8333, 0.625, 0.8333, 0.9375, 0.5, 0.9375, 0.6667, 0.875, 0.6667, 0.875, 0.5, 0.1875, 0.8333, 0.125, 0.8333, 0.125, 0.8333, 0.1875, 0.8333, 1.0, 0.5, 1.0, 0.6667, 0.9375, 0.6667, 0.9375, 0.5, 0.5625, 0.6667, 0.625, 0.6667, 0.625, 0.6667, 0.5625, 0.6667, 0.0625, 0.6667, 0.0625, 0.8333, 0.0, 0.8333, 0.0, 0.6667, 0.125, 0.6667, 0.125, 0.8333, 0.0625, 0.8333, 0.0625, 0.6667, 0.1875, 0.6667, 0.1875, 0.8333, 0.125, 0.8333, 0.125, 0.6667, 0.25, 0.6667, 0.25, 0.8333, 0.1875, 0.8333, 0.1875, 0.6667, 0.3125, 0.6667, 0.3125, 0.8333, 0.25, 0.8333, 0.25, 0.6667, 0.375, 0.6667, 0.375, 0.8333, 0.3125, 0.8333, 0.3125, 0.6667, 0.4375, 0.6667, 0.4375, 0.8333, 0.375, 0.8333, 0.375, 0.6667, 0.5, 0.6667, 0.5, 0.8333, 0.4375, 0.8333, 0.4375, 0.6667, 0.5625, 0.6667, 0.5625, 0.8333, 0.5, 0.8333, 0.5, 0.6667, 0.625, 0.6667, 0.625, 0.8333, 0.5625, 0.8333, 0.5625, 0.6667, 0.6875, 0.6667, 0.6875, 0.8333, 0.625, 0.8333, 0.625, 0.6667, 0.75, 0.6667, 0.75, 0.8333, 0.6875, 0.8333, 0.6875, 0.6667, 0.8125, 0.6667, 0.8125, 0.8333, 0.75, 0.8333, 0.75, 0.6667, 0.875, 0.6667, 0.875, 0.8333, 0.8125, 0.8333, 0.8125, 0.6667, 0.9375, 0.6667, 0.9375, 0.8333, 0.875, 0.8333, 0.875, 0.6667, 1.0, 0.6667, 1.0, 0.8333, 0.9375, 0.8333, 0.9375, 0.6667, 0.8125, 0.6667, 0.875, 0.6667, 0.875, 0.6667, 0.8125, 0.6667, 0.4375, 0.8333, 0.375, 0.8333, 0.375, 0.8333, 0.4375, 0.8333, 0.0, 0.6667, 0.0625, 0.6667, 0.0625, 0.6667, 0.0, 0.6667, 0.875, 0.8333, 0.8125, 0.8333, 0.8125, 0.8333, 0.875, 0.8333, 0.4375, 0.6667, 0.5, 0.6667, 0.5, 0.6667, 0.4375, 0.6667, 0.0625, 0.8333, 0.0, 0.8333, 0.0, 0.8333, 0.0625, 0.8333, 0.875, 0.6667, 0.9375, 0.6667, 0.9375, 0.6667, 0.875, 0.6667, 0.5, 0.8333, 0.4375, 0.8333, 0.4375, 0.8333, 0.5, 0.8333, 0.0625, 0.6667, 0.125, 0.6667, 0.125, 0.6667, 0.0625, 0.6667, 0.9375, 0.8333, 0.875, 0.8333, 0.875, 0.8333, 0.9375, 0.8333, 0.5, 0.6667, 0.5625, 0.6667, 0.5625, 0.6667, 0.5, 0.6667, 0.125, 0.8333, 0.0625, 0.8333, 0.0625, 0.8333, 0.125, 0.8333, 0.9375, 0.6667, 1.0, 0.6667, 1.0, 0.6667, 0.9375, 0.6667, 0.5625, 0.8333, 0.5, 0.8333, 0.5, 0.8333, 0.5625, 0.8333, 0.125, 0.6667, 0.1875, 0.6667, 0.1875, 0.6667, 0.125, 0.6667, 1.0, 0.8333, 0.9375, 0.8333, 0.9375, 0.8333, 1.0, 0.8333])
me_cylinder_006.use_remesh_preserve_volume = False
me_cylinder_006.use_remesh_preserve_attributes = False
me_cylinder_006.use_mirror_vertex_groups = False
me_cylinder_006.update()

# ---- objects
ob_plane = bpy.data.objects.new('Plane', me_plane)
ob_sun = bpy.data.objects.new('Sun', light_sun)
ob_cylinder_001 = bpy.data.objects.new('Cylinder.001', me_cylinder_002)
ob_cylinder_002 = bpy.data.objects.new('Cylinder.002', me_cylinder_004)
ob_cylinder_003 = bpy.data.objects.new('Cylinder.003', me_cylinder_005)
ob_cylinder = bpy.data.objects.new('Cylinder', me_cylinder_006)

# ---- transforms, parenting, visibility, modifiers, constraints
ob_plane.location = (-10.77, 0.0, -2.772)
ob_plane.rotation_euler = (1.571, 4.712, 0.0)
ob_plane.scale = (-11.77, -7.117, -7.117)
ob_plane.lineart.crease_threshold = 0.0
ob_sun.location = (-2.766, -4.648, 1.276)
ob_sun.lineart.crease_threshold = 0.0
ob_cylinder_001.location = (-12.45, -13.52, -3.522)
ob_cylinder_001.scale = (0.01063, 0.01063, 0.0787)
ob_cylinder_001.lineart.crease_threshold = 0.0
ob_cylinder_002.location = (-12.41, -13.52, -11.89)
ob_cylinder_002.scale = (0.01237, 0.01237, 0.001153)
ob_cylinder_002.lineart.crease_threshold = 0.0
ob_cylinder_003.location = (-12.47, -13.52, 5.14)
ob_cylinder_003.scale = (0.01369, 0.01369, 0.001476)
ob_cylinder_003.lineart.crease_threshold = 0.0
ob_cylinder.location = (-12.55, -14.56, 2.951)
ob_cylinder.rotation_euler = (-0.0, 1.571, 0.0)
ob_cylinder.scale = (0.01163, 0.01163, 0.002855)
ob_cylinder.lineart.crease_threshold = 0.0

# ---- collection membership
col_collection.objects.link(ob_plane)
col_collection.objects.link(ob_sun)
col_collection.objects.link(ob_cylinder_001)
col_collection.objects.link(ob_cylinder_002)
col_collection.objects.link(ob_cylinder_003)
col_collection.objects.link(ob_cylinder)

# ---- scene / render settings (as saved in the file)
scene.frame_start = 1; scene.frame_end = 250; scene.frame_set(1)
scene.render.engine = 'BLENDER_EEVEE_NEXT'
scene.cycles.use_denoising = False
scene.cycles.samples = 128
scene.cycles.sampling_pattern = 'TABULATED_SOBOL'
scene.cycles.use_adaptive_sampling = False
scene.cycles.use_light_tree = False
scene.view_settings.view_transform = 'Filmic'
scene.unit_settings.scale_length = 0.01
bpy.context.view_layer.update()

# ---- added for rendering (the .blend has no active camera): camera
cam_auto = bpy.data.cameras.new('AutoCamera')
cam_auto.lens = 50.0
cam_auto.sensor_width = 36.0
cam_auto.clip_end = 1000.0
ob_auto_camera = bpy.data.objects.new('AutoCamera', cam_auto)
scene.collection.objects.link(ob_auto_camera)
ob_auto_camera.location = (18.5437, -43.0334, 20.6762)
ob_auto_camera.rotation_euler = (1.09748, -7.21219e-08, 0.694738)
scene.camera = ob_auto_camera
bpy.context.view_layer.update()
